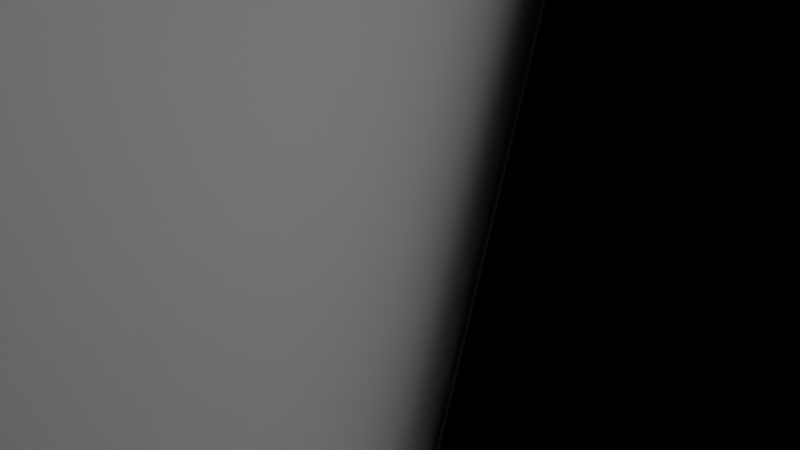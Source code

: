 # Source: PerfectVile2.blend  (saved by Blender 3.4.6; exported with 4.5.12 LTS)
import bpy
from mathutils import Matrix  # noqa: F401  (used for matrix-valued properties, if any)

bpy.ops.wm.read_factory_settings(use_empty=True)
scene = bpy.context.scene
scene.name = 'Scene'

# ---- collections
col_collection = bpy.data.collections.new('Collection'); scene.collection.children.link(col_collection)

# ---- materials (node trees are filled in below, after node groups)
mat_material_001 = bpy.data.materials.new('Material.001')
mat_material_002 = bpy.data.materials.new('Material.002')

# ---- material node trees
mat_material_001.use_nodes = True; mat_material_001.node_tree.nodes.clear()
_N = mat_material_001.node_tree.nodes; _L = mat_material_001.node_tree.links
n0 = _N.new('ShaderNodeBsdfPrincipled'); n0.name = 'Principled BSDF'; n0.location = (10, 300)
n0.distribution = 'GGX'
n0.subsurface_method = 'RANDOM_WALK_SKIN'
n0.inputs[0].default_value = (0.0, 0.0, 0.0, 1.0)
n0.inputs[1].default_value = 1.0
n0.inputs[3].default_value = 1.45
n0.inputs[13].default_value = 1.0
n0.inputs[27].default_value = (0.0, 0.0, 0.0, 1.0)
n0.inputs[28].default_value = 1.0
n1 = _N.new('ShaderNodeOutputMaterial'); n1.name = 'Material Output'; n1.location = (300, 300)
_L.new(n0.outputs[0], n1.inputs[0])
n1.is_active_output = True
mat_material_002.use_nodes = True; mat_material_002.node_tree.nodes.clear()
_N = mat_material_002.node_tree.nodes; _L = mat_material_002.node_tree.links
n0 = _N.new('ShaderNodeBsdfPrincipled'); n0.name = 'Principled BSDF'; n0.location = (10, 300)
n0.distribution = 'GGX'
n0.subsurface_method = 'RANDOM_WALK_SKIN'
n0.inputs[0].default_value = (0.0, 0.0, 0.0, 1.0)
n0.inputs[1].default_value = 1.0
n0.inputs[3].default_value = 1.45
n0.inputs[13].default_value = 1.0
n0.inputs[27].default_value = (0.0, 0.0, 0.0, 1.0)
n0.inputs[28].default_value = 1.0
n1 = _N.new('ShaderNodeOutputMaterial'); n1.name = 'Material Output'; n1.location = (300, 300)
_L.new(n0.outputs[0], n1.inputs[0])
n1.is_active_output = True

# ---- world
world_world = bpy.data.worlds.new('World'); scene.world = world_world
world_world.use_nodes = True; world_world.node_tree.nodes.clear()
_N = world_world.node_tree.nodes; _L = world_world.node_tree.links
n0 = _N.new('ShaderNodeOutputWorld'); n0.name = 'World Output'; n0.location = (300, 300)
n1 = _N.new('ShaderNodeBackground'); n1.name = 'Background'; n1.location = (10, 300)
n1.inputs[0].default_value = (0.05088, 0.05088, 0.05088, 1.0)
_L.new(n1.outputs[0], n0.inputs[0])
n0.is_active_output = True
world_world.color = (0.05088, 0.05088, 0.05088)
world_world.use_sun_shadow = False
world_world.sun_shadow_jitter_overblur = 0.0

# ---- cameras
cam_camera = bpy.data.cameras.new('Camera')
cam_camera.clip_end = 100.0
cam_camera.lens = 150.0
cam_camera.ortho_scale = 7.314

# ---- lights
light_light = bpy.data.lights.new('Light', 'POINT')
light_light.transmission_factor = 0.0
light_light.energy = 1000.0
light_light.shadow_soft_size = 0.1
light_light.shadow_maximum_resolution = 0.006
light_light.use_absolute_resolution = True
light_light_001 = bpy.data.lights.new('Light.001', 'POINT')
light_light_001.transmission_factor = 0.0
light_light_001.energy = 1000.0
light_light_001.shadow_soft_size = 0.1
light_light_001.shadow_maximum_resolution = 0.006
light_light_001.use_absolute_resolution = True
light_spot = bpy.data.lights.new('Spot', 'AREA')
light_spot.transmission_factor = 0.0
light_spot.energy = 3534.0
light_spot.shadow_soft_size = 1.87
light_spot.shadow_maximum_resolution = 0.006
light_spot.use_absolute_resolution = True
light_spot.shape = 'DISK'
light_spot.size = 1.87
light_spot_001 = bpy.data.lights.new('Spot.001', 'AREA')
light_spot_001.transmission_factor = 0.0
light_spot_001.energy = 3534.0
light_spot_001.shadow_soft_size = 1.87
light_spot_001.shadow_maximum_resolution = 0.006
light_spot_001.use_absolute_resolution = True
light_spot_001.shape = 'DISK'
light_spot_001.size = 1.87

# ---- meshes
me_cylinder = bpy.data.meshes.new('Cylinder')
me_cylinder.from_pydata([(0.0, 1.0, -1.0), (-2.422e-09, 0.8976, 0.9399), (0.1951, 0.9808, -1.0), (0.1751, 0.8804, 0.9399), (0.3827, 0.9239, -1.0), (0.3435, 0.8293, 0.9399), (0.5556, 0.8315, -1.0), (0.4987, 0.7464, 0.9399), (0.7071, 0.7071, -1.0), (0.6347, 0.6347, 0.9399), (0.8315, 0.5556, -1.0), (0.7464, 0.4987, 0.9399), (0.9239, 0.3827, -1.0), (0.8293, 0.3435, 0.9399), (0.9808, 0.1951, -1.0), (0.8804, 0.1751, 0.9399), (1.0, 0.0, -1.0), (0.8976, -7.089e-10, 0.9399), (0.9808, -0.1951, -1.0), (0.8804, -0.1751, 0.9399), (0.9239, -0.3827, -1.0), (0.8293, -0.3435, 0.9399), (0.8315, -0.5556, -1.0), (0.7464, -0.4987, 0.9399), (0.7071, -0.7071, -1.0), (0.6347, -0.6347, 0.9399), (0.5556, -0.8315, -1.0), (0.4987, -0.7464, 0.9399), (0.3827, -0.9239, -1.0), (0.3435, -0.8293, 0.9399), (0.1951, -0.9808, -1.0), (0.1751, -0.8804, 0.9399), (0.0, -1.0, -1.0), (-2.422e-09, -0.8976, 0.9399), (-0.1951, -0.9808, -1.0), (-0.1751, -0.8804, 0.9399), (-0.3827, -0.9239, -1.0), (-0.3435, -0.8293, 0.9399), (-0.5556, -0.8315, -1.0), (-0.4987, -0.7464, 0.9399), (-0.7071, -0.7071, -1.0), (-0.6347, -0.6347, 0.9399), (-0.8315, -0.5556, -1.0), (-0.7464, -0.4987, 0.9399), (-0.9239, -0.3827, -1.0), (-0.8293, -0.3435, 0.9399), (-0.9808, -0.1951, -1.0), (-0.8804, -0.1751, 0.9399), (-1.0, 0.0, -1.0), (-0.8976, -7.089e-10, 0.9399), (-0.9808, 0.1951, -1.0), (-0.8804, 0.1751, 0.9399), (-0.9239, 0.3827, -1.0), (-0.8293, 0.3435, 0.9399), (-0.8315, 0.5556, -1.0), (-0.7464, 0.4987, 0.9399), (-0.7071, 0.7071, -1.0), (-0.6347, 0.6347, 0.9399), (-0.5556, 0.8315, -1.0), (-0.4987, 0.7464, 0.9399), (-0.3827, 0.9239, -1.0), (-0.3435, 0.8293, 0.9399), (-0.1951, 0.9808, -1.0), (-0.1751, 0.8804, 0.9399), (-1.458e-08, 1.0, -1.764), (0.1951, 0.9808, -1.764), (0.3827, 0.9239, -1.764), (0.5556, 0.8315, -1.764), (0.7071, 0.7071, -1.764), (0.8315, 0.5556, -1.764), (0.9239, 0.3827, -1.764), (0.9808, 0.1951, -1.764), (1.0, 0.0, -1.764), (0.9808, -0.1951, -1.764), (0.9239, -0.3827, -1.764), (0.8315, -0.5556, -1.764), (0.7071, -0.7071, -1.764), (0.5556, -0.8315, -1.764), (0.3827, -0.9239, -1.764), (0.1951, -0.9808, -1.764), (-1.458e-08, -1.0, -1.764), (-0.1951, -0.9808, -1.764), (-0.3827, -0.9239, -1.764), (-0.5556, -0.8315, -1.764), (-0.7071, -0.7071, -1.764), (-0.8315, -0.5556, -1.764), (-0.9239, -0.3827, -1.764), (-0.9808, -0.1951, -1.764), (-1.0, 0.0, -1.764), (-0.9808, 0.1951, -1.764), (-0.9239, 0.3827, -1.764), (-0.8315, 0.5556, -1.764), (-0.7071, 0.7071, -1.764), (-0.5556, 0.8315, -1.764), (-0.3827, 0.9239, -1.764), (-0.1951, 0.9808, -1.764), (-2.016e-08, 0.5046, -1.968), (0.09845, 0.4949, -1.968), (0.1931, 0.4662, -1.968), (0.2804, 0.4196, -1.968), (0.3568, 0.3568, -1.968), (0.4196, 0.2804, -1.968), (0.4662, 0.1931, -1.968), (0.4949, 0.09845, -1.968), (0.5046, -3.431e-09, -1.968), (0.4949, -0.09845, -1.968), (0.4662, -0.1931, -1.968), (0.4196, -0.2804, -1.968), (0.3568, -0.3568, -1.968), (0.2804, -0.4196, -1.968), (0.1931, -0.4662, -1.968), (0.09845, -0.4949, -1.968), (-2.016e-08, -0.5046, -1.968), (-0.09845, -0.4949, -1.968), (-0.1931, -0.4662, -1.968), (-0.2804, -0.4196, -1.968), (-0.3568, -0.3568, -1.968), (-0.4196, -0.2804, -1.968), (-0.4662, -0.1931, -1.968), (-0.4949, -0.09845, -1.968), (-0.5046, -3.431e-09, -1.968), (-0.4949, 0.09845, -1.968), (-0.4662, 0.1931, -1.968), (-0.4196, 0.2804, -1.968), (-0.3568, 0.3568, -1.968), (-0.2804, 0.4196, -1.968), (-0.1931, 0.4662, -1.968), (-0.09845, 0.4949, -1.968), (0.8665, 0.1724, -1.876), (0.8162, 0.3381, -1.876), (-0.7346, -0.4908, -1.876), (-0.6247, -0.6247, -1.876), (0.8834, -2.33e-09, -1.876), (-0.8162, -0.3381, -1.876), (0.8665, -0.1724, -1.876), (-0.8665, -0.1724, -1.876), (0.8162, -0.3381, -1.876), (-0.8834, -2.33e-09, -1.876), (0.7346, -0.4908, -1.876), (-0.8665, 0.1724, -1.876), (0.6247, -0.6247, -1.876), (-0.8162, 0.3381, -1.876), (0.4908, -0.7346, -1.876), (-0.7346, 0.4908, -1.876), (0.3381, -0.8162, -1.876), (0.1724, 0.8665, -1.876), (-1.818e-08, 0.8834, -1.876), (-0.6247, 0.6247, -1.876), (0.1724, -0.8665, -1.876), (0.3381, 0.8162, -1.876), (-0.4908, 0.7346, -1.876), (-1.818e-08, -0.8834, -1.876), (0.4908, 0.7346, -1.876), (-0.3381, 0.8162, -1.876), (-0.1724, -0.8665, -1.876), (0.6247, 0.6247, -1.876), (-0.1724, 0.8665, -1.876), (-0.3381, -0.8162, -1.876), (0.7346, 0.4908, -1.876), (-0.4908, -0.7346, -1.876), (-3.346e-09, 0.8512, -0.265), (0.1661, 0.8348, -0.265), (0.3257, 0.7864, -0.265), (0.4729, 0.7077, -0.265), (0.6019, 0.6019, -0.265), (0.7077, 0.4729, -0.265), (0.7864, 0.3257, -0.265), (0.8348, 0.1661, -0.265), (0.8512, -9.7e-10, -0.265), (0.8348, -0.1661, -0.265), (0.7864, -0.3257, -0.265), (0.7077, -0.4729, -0.265), (0.6019, -0.6019, -0.265), (0.4729, -0.7077, -0.265), (0.3257, -0.7864, -0.265), (0.1661, -0.8348, -0.265), (-3.346e-09, -0.8512, -0.265), (-0.1661, -0.8348, -0.265), (-0.3257, -0.7864, -0.265), (-0.4729, -0.7077, -0.265), (-0.6019, -0.6019, -0.265), (-0.7077, -0.4729, -0.265), (-0.7864, -0.3257, -0.265), (-0.8348, -0.1661, -0.265), (-0.8512, -9.7e-10, -0.265), (-0.8348, 0.1661, -0.265), (-0.7864, 0.3257, -0.265), (-0.7077, 0.4729, -0.265), (-0.6019, 0.6019, -0.265), (-0.4729, 0.7077, -0.265), (-0.3257, 0.7864, -0.265), (-0.1661, 0.8348, -0.265), (-1.136e-09, 0.9913, 0.4264), (0.1934, 0.9723, 0.4264), (0.3794, 0.9158, 0.4264), (0.5507, 0.8242, 0.4264), (0.701, 0.701, 0.4264), (0.8242, 0.5507, 0.4264), (0.9158, 0.3794, 0.4264), (0.9723, 0.1934, 0.4264), (0.9913, 1.363e-10, 0.4264), (0.9723, -0.1934, 0.4264), (0.9158, -0.3794, 0.4264), (0.8242, -0.5507, 0.4264), (0.701, -0.701, 0.4264), (0.5507, -0.8242, 0.4264), (0.3794, -0.9158, 0.4264), (0.1934, -0.9723, 0.4264), (-1.136e-09, -0.9913, 0.4264), (-0.1934, -0.9723, 0.4264), (-0.3794, -0.9158, 0.4264), (-0.5507, -0.8242, 0.4264), (-0.701, -0.701, 0.4264), (-0.8242, -0.5507, 0.4264), (-0.9158, -0.3794, 0.4264), (-0.9723, -0.1934, 0.4264), (-0.9913, 1.363e-10, 0.4264), (-0.9723, 0.1934, 0.4264), (-0.9158, 0.3794, 0.4264), (-0.8242, 0.5507, 0.4264), (-0.701, 0.701, 0.4264), (-0.5507, 0.8242, 0.4264), (-0.3794, 0.9158, 0.4264), (-0.1934, 0.9723, 0.4264), (0.1808, 0.9091, 0.08069), (0.3547, 0.8564, 0.08069), (0.515, 0.7707, 0.08069), (0.6554, 0.6554, 0.08069), (0.7707, 0.515, 0.08069), (0.8564, 0.3547, 0.08069), (0.9091, 0.1808, 0.08069), (0.9269, -4.48e-10, 0.08069), (0.9091, -0.1808, 0.08069), (0.8564, -0.3547, 0.08069), (0.7707, -0.515, 0.08069), (0.6554, -0.6554, 0.08069), (0.515, -0.7707, 0.08069), (0.3547, -0.8564, 0.08069), (0.1808, -0.9091, 0.08069), (-2.226e-09, -0.9269, 0.08069), (-0.1808, -0.9091, 0.08069), (-0.3547, -0.8564, 0.08069), (-0.515, -0.7707, 0.08069), (-0.6554, -0.6554, 0.08069), (-0.7707, -0.515, 0.08069), (-0.8564, -0.3547, 0.08069), (-0.9091, -0.1808, 0.08069), (-0.9269, -4.48e-10, 0.08069), (-0.9091, 0.1808, 0.08069), (-0.8564, 0.3547, 0.08069), (-0.7707, 0.515, 0.08069), (-0.6554, 0.6554, 0.08069), (-0.515, 0.7707, 0.08069), (-0.3547, 0.8564, 0.08069), (-0.1808, 0.9091, 0.08069), (-2.226e-09, 0.9269, 0.08069), (-1.528e-09, 0.9699, 0.7011), (0.1892, 0.9513, 0.7011), (0.3712, 0.8961, 0.7011), (0.5389, 0.8064, 0.7011), (0.6858, 0.6858, 0.7011), (0.8064, 0.5389, 0.7011), (0.8961, 0.3712, 0.7011), (0.9513, 0.1892, 0.7011), (0.9699, 1.675e-10, 0.7011), (0.9513, -0.1892, 0.7011), (0.8961, -0.3712, 0.7011), (0.8064, -0.5389, 0.7011), (0.6858, -0.6858, 0.7011), (0.5389, -0.8064, 0.7011), (0.3712, -0.8961, 0.7011), (0.1892, -0.9513, 0.7011), (-1.528e-09, -0.9699, 0.7011), (-0.1892, -0.9513, 0.7011), (-0.3712, -0.8961, 0.7011), (-0.5389, -0.8064, 0.7011), (-0.6858, -0.6858, 0.7011), (-0.8064, -0.5389, 0.7011), (-0.8961, -0.3712, 0.7011), (-0.9513, -0.1892, 0.7011), (-0.9699, 1.675e-10, 0.7011), (-0.9513, 0.1892, 0.7011), (-0.8961, 0.3712, 0.7011), (-0.8064, 0.5389, 0.7011), (-0.6858, 0.6858, 0.7011), (-0.5389, 0.8064, 0.7011), (-0.3712, 0.8961, 0.7011), (-0.1892, 0.9513, 0.7011), (-3.619e-09, 0.9219, 1.064), (0.1799, 0.9042, 1.064), (0.3528, 0.8518, 1.064), (0.5122, 0.7666, 1.064), (0.6519, 0.6519, 1.064), (0.7666, 0.5122, 1.064), (0.8518, 0.3528, 1.064), (0.9042, 0.1799, 1.064), (0.9219, -8.53e-10, 1.064), (0.9042, -0.1799, 1.064), (0.8518, -0.3528, 1.064), (0.7666, -0.5122, 1.064), (0.6519, -0.6519, 1.064), (0.5122, -0.7666, 1.064), (0.3528, -0.8518, 1.064), (0.1799, -0.9042, 1.064), (-3.619e-09, -0.9219, 1.064), (-0.1799, -0.9042, 1.064), (-0.3528, -0.8518, 1.064), (-0.5122, -0.7666, 1.064), (-0.6519, -0.6519, 1.064), (-0.7666, -0.5122, 1.064), (-0.8518, -0.3528, 1.064), (-0.9042, -0.1799, 1.064), (-0.9219, -8.53e-10, 1.064), (-0.9042, 0.1799, 1.064), (-0.8518, 0.3528, 1.064), (-0.7666, 0.5122, 1.064), (-0.6519, 0.6519, 1.064), (-0.5122, 0.7666, 1.064), (-0.3528, 0.8518, 1.064), (-0.1799, 0.9042, 1.064), (1.723e-08, 0.9219, 2.124), (0.1799, 0.9042, 2.124), (0.3528, 0.8518, 2.124), (0.5122, 0.7666, 2.124), (0.6519, 0.6519, 2.124), (0.7666, 0.5122, 2.124), (0.8518, 0.3528, 2.124), (0.9042, 0.1799, 2.124), (0.9219, -8.53e-10, 2.124), (0.9042, -0.1799, 2.124), (0.8518, -0.3528, 2.124), (0.7666, -0.5122, 2.124), (0.6519, -0.6519, 2.124), (0.5122, -0.7666, 2.124), (0.3528, -0.8518, 2.124), (0.1799, -0.9042, 2.124), (1.723e-08, -0.9219, 2.124), (-0.1799, -0.9042, 2.124), (-0.3528, -0.8518, 2.124), (-0.5122, -0.7666, 2.124), (-0.6519, -0.6519, 2.124), (-0.7666, -0.5122, 2.124), (-0.8518, -0.3528, 2.124), (-0.9042, -0.1799, 2.124), (-0.9219, -8.53e-10, 2.124), (-0.9042, 0.1799, 2.124), (-0.8518, 0.3528, 2.124), (-0.7666, 0.5122, 2.124), (-0.6519, 0.6519, 2.124), (-0.5122, 0.7666, 2.124), (-0.3528, 0.8518, 2.124), (-0.1799, 0.9042, 2.124), (1.339e-08, 0.893, 2.16), (0.1742, 0.8758, 2.16), (0.3417, 0.825, 2.16), (0.4961, 0.7425, 2.16), (0.6314, 0.6314, 2.16), (0.7425, 0.4961, 2.16), (0.825, 0.3417, 2.16), (0.8758, 0.1742, 2.16), (0.893, -6.811e-10, 2.16), (0.8758, -0.1742, 2.16), (0.825, -0.3417, 2.16), (0.7425, -0.4961, 2.16), (0.6314, -0.6314, 2.16), (0.4961, -0.7425, 2.16), (0.3417, -0.825, 2.16), (0.1742, -0.8758, 2.16), (1.339e-08, -0.893, 2.16), (-0.1742, -0.8758, 2.16), (-0.3417, -0.825, 2.16), (-0.4961, -0.7425, 2.16), (-0.6314, -0.6314, 2.16), (-0.7425, -0.4961, 2.16), (-0.825, -0.3417, 2.16), (-0.8758, -0.1742, 2.16), (-0.893, -6.811e-10, 2.16), (-0.8758, 0.1742, 2.16), (-0.825, 0.3417, 2.16), (-0.7425, 0.4961, 2.16), (-0.6314, 0.6314, 2.16), (-0.4961, 0.7425, 2.16), (-0.3417, 0.825, 2.16), (-0.1742, 0.8758, 2.16), (-1.973e-08, 0.5011, -1.882), (0.09775, 0.4914, -1.882), (0.1917, 0.4629, -1.882), (0.2784, 0.4166, -1.882), (0.3543, 0.3543, -1.882), (0.4166, 0.2784, -1.882), (0.4629, 0.1917, -1.882), (0.4914, 0.09775, -1.882), (0.5011, -3.458e-09, -1.882), (0.4914, -0.09775, -1.882), (0.4629, -0.1917, -1.882), (0.4166, -0.2784, -1.882), (0.3543, -0.3543, -1.882), (0.2784, -0.4166, -1.882), (0.1917, -0.4629, -1.882), (0.09775, -0.4914, -1.882), (-1.973e-08, -0.5011, -1.882), (-0.09775, -0.4914, -1.882), (-0.1917, -0.4629, -1.882), (-0.2784, -0.4166, -1.882), (-0.3543, -0.3543, -1.882), (-0.4166, -0.2784, -1.882), (-0.4629, -0.1917, -1.882), (-0.4914, -0.09775, -1.882), (-0.5011, -3.471e-09, -1.882), (-0.4914, 0.09775, -1.882), (-0.4629, 0.1917, -1.882), (-0.4166, 0.2784, -1.882), (-0.3543, 0.3543, -1.882), (-0.2784, 0.4166, -1.882), (-0.1917, 0.4629, -1.882), (-0.09775, 0.4914, -1.882), (-1.976e-08, 0.5046, -1.882), (0.09845, 0.4949, -1.882), (0.1931, 0.4662, -1.882), (0.2804, 0.4196, -1.882), (0.3568, 0.3568, -1.882), (0.4196, 0.2804, -1.882), (0.4662, 0.1931, -1.882), (0.4949, 0.09845, -1.882), (0.5046, -3.431e-09, -1.882), (0.4949, -0.09845, -1.882), (0.4662, -0.1931, -1.882), (0.4196, -0.2804, -1.882), (0.3568, -0.3568, -1.882), (0.2804, -0.4196, -1.882), (0.1931, -0.4662, -1.882), (0.09845, -0.4949, -1.882), (-1.976e-08, -0.5046, -1.882), (-0.09845, -0.4949, -1.882), (-0.1931, -0.4662, -1.882), (-0.2804, -0.4196, -1.882), (-0.3568, -0.3568, -1.882), (-0.4196, -0.2804, -1.882), (-0.4662, -0.1931, -1.882), (-0.4949, -0.09845, -1.882), (-0.5046, -3.431e-09, -1.882), (-0.4949, 0.09845, -1.882), (-0.4662, 0.1931, -1.882), (-0.4196, 0.2804, -1.882), (-0.3568, 0.3568, -1.882), (-0.2804, 0.4196, -1.882), (-0.1931, 0.4662, -1.882), (-0.09845, 0.4949, -1.882), (1.335e-08, 0.881, 2.16), (0.1719, 0.8641, 2.16), (0.3371, 0.8139, 2.16), (0.4895, 0.7325, 2.16), (0.623, 0.623, 2.16), (0.7325, 0.4895, 2.16), (0.8139, 0.3371, 2.16), (0.8641, 0.1719, 2.16), (0.881, -6.811e-10, 2.16), (0.8641, -0.1719, 2.16), (0.8139, -0.3371, 2.16), (0.7325, -0.4895, 2.16), (0.623, -0.623, 2.16), (0.4895, -0.7325, 2.16), (0.3371, -0.8139, 2.16), (0.1719, -0.8641, 2.16), (1.335e-08, -0.881, 2.16), (-0.1719, -0.8641, 2.16), (-0.3371, -0.8139, 2.16), (-0.4895, -0.7325, 2.16), (-0.623, -0.623, 2.16), (-0.7325, -0.4895, 2.16), (-0.8139, -0.3371, 2.16), (-0.8641, -0.1719, 2.16), (-0.881, -6.811e-10, 2.16), (-0.8641, 0.1719, 2.16), (-0.8139, 0.3371, 2.16), (-0.7325, 0.4895, 2.16), (-0.623, 0.623, 2.16), (-0.4895, 0.7325, 2.16), (-0.3371, 0.8139, 2.16), (-0.1719, 0.8641, 2.16), (0.1742, 0.8758, 2.16), (1.339e-08, 0.893, 2.16), (0.3417, 0.825, 2.16), (0.4961, 0.7425, 2.16), (0.6314, 0.6314, 2.16), (0.7425, 0.4961, 2.16), (0.825, 0.3417, 2.16), (0.8758, 0.1742, 2.16), (0.893, -6.811e-10, 2.16), (0.8758, -0.1742, 2.16), (0.825, -0.3417, 2.16), (0.7425, -0.4961, 2.16), (0.6314, -0.6314, 2.16), (0.4961, -0.7425, 2.16), (0.3417, -0.825, 2.16), (0.1742, -0.8758, 2.16), (1.339e-08, -0.893, 2.16), (-0.1742, -0.8758, 2.16), (-0.3417, -0.825, 2.16), (-0.4961, -0.7425, 2.16), (-0.6314, -0.6314, 2.16), (-0.7425, -0.4961, 2.16), (-0.825, -0.3417, 2.16), (-0.8758, -0.1742, 2.16), (-0.893, -6.811e-10, 2.16), (-0.8758, 0.1742, 2.16), (-0.825, 0.3417, 2.16), (-0.7425, 0.4961, 2.16), (-0.6314, 0.6314, 2.16), (-0.4961, 0.7425, 2.16), (-0.3417, 0.825, 2.16), (-0.1742, 0.8758, 2.16), (1.421e-08, 0.881, 2.147), (0.1719, 0.8641, 2.147), (0.3371, 0.8139, 2.147), (0.4895, 0.7325, 2.147), (0.623, 0.623, 2.147), (0.7325, 0.4895, 2.147), (0.8139, 0.3371, 2.147), (0.8641, 0.1719, 2.147), (0.881, -6.811e-10, 2.147), (0.8641, -0.1719, 2.147), (0.8139, -0.3371, 2.147), (0.7325, -0.4895, 2.147), (0.623, -0.623, 2.147), (0.4895, -0.7325, 2.147), (0.3371, -0.8139, 2.147), (0.1719, -0.8641, 2.147), (1.421e-08, -0.881, 2.147), (-0.1719, -0.8641, 2.147), (-0.3371, -0.8139, 2.147), (-0.4895, -0.7325, 2.147), (-0.623, -0.623, 2.147), (-0.7325, -0.4895, 2.147), (-0.8139, -0.3371, 2.147), (-0.8641, -0.1719, 2.147), (-0.881, -6.811e-10, 2.147), (-0.8641, 0.1719, 2.147), (-0.8139, 0.3371, 2.147), (-0.7325, 0.4895, 2.147), (-0.623, 0.623, 2.147), (-0.4895, 0.7325, 2.147), (-0.3371, 0.8139, 2.147), (-0.1719, 0.8641, 2.147), (0.1719, 0.8641, 2.147), (1.421e-08, 0.881, 2.147), (0.3371, 0.8139, 2.147), (0.4895, 0.7325, 2.147), (0.623, 0.623, 2.147), (0.7325, 0.4895, 2.147), (0.8139, 0.3371, 2.147), (0.8641, 0.1719, 2.147), (0.881, -6.811e-10, 2.147), (0.8641, -0.1719, 2.147), (0.8139, -0.3371, 2.147), (0.7325, -0.4895, 2.147), (0.623, -0.623, 2.147), (0.4895, -0.7325, 2.147), (0.3371, -0.8139, 2.147), (0.1719, -0.8641, 2.147), (1.421e-08, -0.881, 2.147), (-0.1719, -0.8641, 2.147), (-0.3371, -0.8139, 2.147), (-0.4895, -0.7325, 2.147), (-0.623, -0.623, 2.147), (-0.7325, -0.4895, 2.147), (-0.8139, -0.3371, 2.147), (-0.8641, -0.1719, 2.147), (-0.881, -6.811e-10, 2.147), (-0.8641, 0.1719, 2.147), (-0.8139, 0.3371, 2.147), (-0.7325, 0.4895, 2.147), (-0.623, 0.623, 2.147), (-0.4895, 0.7325, 2.147), (-0.3371, 0.8139, 2.147), (-0.1719, 0.8641, 2.147)], [], [(256, 1, 3, 257), (257, 3, 5, 258), (258, 5, 7, 259), (259, 7, 9, 260), (260, 9, 11, 261), (261, 11, 13, 262), (262, 13, 15, 263), (263, 15, 17, 264), (264, 17, 19, 265), (265, 19, 21, 266), (266, 21, 23, 267), (267, 23, 25, 268), (268, 25, 27, 269), (269, 27, 29, 270), (270, 29, 31, 271), (271, 31, 33, 272), (272, 33, 35, 273), (273, 35, 37, 274), (274, 37, 39, 275), (275, 39, 41, 276), (276, 41, 43, 277), (277, 43, 45, 278), (278, 45, 47, 279), (279, 47, 49, 280), (280, 49, 51, 281), (281, 51, 53, 282), (282, 53, 55, 283), (283, 55, 57, 284), (284, 57, 59, 285), (285, 59, 61, 286), (7, 5, 290, 291), (286, 61, 63, 287), (287, 63, 1, 256), (14, 16, 72, 71), (129, 128, 103, 102), (32, 34, 81, 80), (50, 52, 90, 89), (6, 8, 68, 67), (24, 26, 77, 76), (42, 44, 86, 85), (60, 62, 95, 94), (16, 18, 73, 72), (34, 36, 82, 81), (52, 54, 91, 90), (8, 10, 69, 68), (26, 28, 78, 77), (44, 46, 87, 86), (0, 2, 65, 64), (62, 0, 64, 95), (18, 20, 74, 73), (36, 38, 83, 82), (54, 56, 92, 91), (10, 12, 70, 69), (28, 30, 79, 78), (46, 48, 88, 87), (2, 4, 66, 65), (20, 22, 75, 74), (38, 40, 84, 83), (56, 58, 93, 92), (12, 14, 71, 70), (30, 32, 80, 79), (48, 50, 89, 88), (4, 6, 67, 66), (22, 24, 76, 75), (40, 42, 85, 84), (58, 60, 94, 93), (105, 106, 426, 425), (131, 130, 117, 116), (128, 132, 104, 103), (130, 133, 118, 117), (132, 134, 105, 104), (133, 135, 119, 118), (134, 136, 106, 105), (135, 137, 120, 119), (136, 138, 107, 106), (137, 139, 121, 120), (138, 140, 108, 107), (139, 141, 122, 121), (140, 142, 109, 108), (141, 143, 123, 122), (142, 144, 110, 109), (146, 145, 97, 96), (143, 147, 124, 123), (144, 148, 111, 110), (145, 149, 98, 97), (147, 150, 125, 124), (148, 151, 112, 111), (149, 152, 99, 98), (150, 153, 126, 125), (151, 154, 113, 112), (152, 155, 100, 99), (153, 156, 127, 126), (154, 157, 114, 113), (155, 158, 101, 100), (156, 146, 96, 127), (157, 159, 115, 114), (158, 129, 102, 101), (159, 131, 116, 115), (83, 84, 131, 159), (69, 70, 129, 158), (82, 83, 159, 157), (95, 64, 146, 156), (68, 69, 158, 155), (81, 82, 157, 154), (94, 95, 156, 153), (67, 68, 155, 152), (80, 81, 154, 151), (93, 94, 153, 150), (66, 67, 152, 149), (79, 80, 151, 148), (92, 93, 150, 147), (65, 66, 149, 145), (78, 79, 148, 144), (91, 92, 147, 143), (64, 65, 145, 146), (77, 78, 144, 142), (90, 91, 143, 141), (76, 77, 142, 140), (89, 90, 141, 139), (75, 76, 140, 138), (88, 89, 139, 137), (74, 75, 138, 136), (87, 88, 137, 135), (73, 74, 136, 134), (86, 87, 135, 133), (72, 73, 134, 132), (85, 86, 133, 130), (71, 72, 132, 128), (84, 85, 130, 131), (70, 71, 128, 129), (62, 191, 160, 0), (60, 190, 191, 62), (58, 189, 190, 60), (56, 188, 189, 58), (54, 187, 188, 56), (52, 186, 187, 54), (50, 185, 186, 52), (48, 184, 185, 50), (46, 183, 184, 48), (44, 182, 183, 46), (42, 181, 182, 44), (40, 180, 181, 42), (38, 179, 180, 40), (36, 178, 179, 38), (34, 177, 178, 36), (32, 176, 177, 34), (30, 175, 176, 32), (28, 174, 175, 30), (26, 173, 174, 28), (24, 172, 173, 26), (22, 171, 172, 24), (20, 170, 171, 22), (18, 169, 170, 20), (16, 168, 169, 18), (14, 167, 168, 16), (12, 166, 167, 14), (10, 165, 166, 12), (8, 164, 165, 10), (6, 163, 164, 8), (4, 162, 163, 6), (2, 161, 162, 4), (0, 160, 161, 2), (254, 223, 192, 255), (253, 222, 223, 254), (252, 221, 222, 253), (251, 220, 221, 252), (250, 219, 220, 251), (249, 218, 219, 250), (248, 217, 218, 249), (247, 216, 217, 248), (246, 215, 216, 247), (245, 214, 215, 246), (244, 213, 214, 245), (243, 212, 213, 244), (242, 211, 212, 243), (241, 210, 211, 242), (240, 209, 210, 241), (239, 208, 209, 240), (238, 207, 208, 239), (237, 206, 207, 238), (236, 205, 206, 237), (235, 204, 205, 236), (234, 203, 204, 235), (233, 202, 203, 234), (232, 201, 202, 233), (231, 200, 201, 232), (230, 199, 200, 231), (229, 198, 199, 230), (228, 197, 198, 229), (227, 196, 197, 228), (226, 195, 196, 227), (225, 194, 195, 226), (224, 193, 194, 225), (255, 192, 193, 224), (160, 255, 224, 161), (161, 224, 225, 162), (162, 225, 226, 163), (163, 226, 227, 164), (164, 227, 228, 165), (165, 228, 229, 166), (166, 229, 230, 167), (167, 230, 231, 168), (168, 231, 232, 169), (169, 232, 233, 170), (170, 233, 234, 171), (171, 234, 235, 172), (172, 235, 236, 173), (173, 236, 237, 174), (174, 237, 238, 175), (175, 238, 239, 176), (176, 239, 240, 177), (177, 240, 241, 178), (178, 241, 242, 179), (179, 242, 243, 180), (180, 243, 244, 181), (181, 244, 245, 182), (182, 245, 246, 183), (183, 246, 247, 184), (184, 247, 248, 185), (185, 248, 249, 186), (186, 249, 250, 187), (187, 250, 251, 188), (188, 251, 252, 189), (189, 252, 253, 190), (190, 253, 254, 191), (191, 254, 255, 160), (223, 287, 256, 192), (222, 286, 287, 223), (221, 285, 286, 222), (220, 284, 285, 221), (219, 283, 284, 220), (218, 282, 283, 219), (217, 281, 282, 218), (216, 280, 281, 217), (215, 279, 280, 216), (214, 278, 279, 215), (213, 277, 278, 214), (212, 276, 277, 213), (211, 275, 276, 212), (210, 274, 275, 211), (209, 273, 274, 210), (208, 272, 273, 209), (207, 271, 272, 208), (206, 270, 271, 207), (205, 269, 270, 206), (204, 268, 269, 205), (203, 267, 268, 204), (202, 266, 267, 203), (201, 265, 266, 202), (200, 264, 265, 201), (199, 263, 264, 200), (198, 262, 263, 199), (197, 261, 262, 198), (196, 260, 261, 197), (195, 259, 260, 196), (194, 258, 259, 195), (193, 257, 258, 194), (192, 256, 257, 193), (289, 288, 320, 321), (25, 23, 299, 300), (43, 41, 308, 309), (61, 59, 317, 318), (17, 15, 295, 296), (35, 33, 304, 305), (53, 51, 313, 314), (9, 7, 291, 292), (27, 25, 300, 301), (45, 43, 309, 310), (63, 61, 318, 319), (19, 17, 296, 297), (37, 35, 305, 306), (55, 53, 314, 315), (11, 9, 292, 293), (29, 27, 301, 302), (47, 45, 310, 311), (3, 1, 288, 289), (1, 63, 319, 288), (21, 19, 297, 298), (39, 37, 306, 307), (57, 55, 315, 316), (13, 11, 293, 294), (31, 29, 302, 303), (49, 47, 311, 312), (5, 3, 289, 290), (23, 21, 298, 299), (41, 39, 307, 308), (59, 57, 316, 317), (15, 13, 294, 295), (33, 31, 303, 304), (51, 49, 312, 313), (324, 323, 355, 356), (316, 315, 347, 348), (303, 302, 334, 335), (290, 289, 321, 322), (317, 316, 348, 349), (304, 303, 335, 336), (291, 290, 322, 323), (318, 317, 349, 350), (305, 304, 336, 337), (292, 291, 323, 324), (319, 318, 350, 351), (306, 305, 337, 338), (293, 292, 324, 325), (288, 319, 351, 320), (307, 306, 338, 339), (294, 293, 325, 326), (308, 307, 339, 340), (295, 294, 326, 327), (309, 308, 340, 341), (296, 295, 327, 328), (310, 309, 341, 342), (297, 296, 328, 329), (311, 310, 342, 343), (298, 297, 329, 330), (312, 311, 343, 344), (299, 298, 330, 331), (313, 312, 344, 345), (300, 299, 331, 332), (314, 313, 345, 346), (301, 300, 332, 333), (315, 314, 346, 347), (302, 301, 333, 334), (376, 375, 503, 504), (351, 350, 382, 383), (338, 337, 369, 370), (325, 324, 356, 357), (320, 351, 383, 352), (339, 338, 370, 371), (326, 325, 357, 358), (340, 339, 371, 372), (327, 326, 358, 359), (341, 340, 372, 373), (328, 327, 359, 360), (342, 341, 373, 374), (329, 328, 360, 361), (343, 342, 374, 375), (330, 329, 361, 362), (344, 343, 375, 376), (331, 330, 362, 363), (345, 344, 376, 377), (332, 331, 363, 364), (346, 345, 377, 378), (333, 332, 364, 365), (347, 346, 378, 379), (334, 333, 365, 366), (321, 320, 352, 353), (348, 347, 379, 380), (335, 334, 366, 367), (322, 321, 353, 354), (349, 348, 380, 381), (336, 335, 367, 368), (323, 322, 354, 355), (350, 349, 381, 382), (337, 336, 368, 369), (384, 385, 386, 387, 388, 389, 390, 391, 392, 393, 394, 395, 396, 397, 398, 399, 400, 401, 402, 403, 404, 405, 406, 407, 408, 409, 410, 411, 412, 413, 414, 415), (119, 120, 440, 439), (106, 107, 427, 426), (120, 121, 441, 440), (107, 108, 428, 427), (121, 122, 442, 441), (108, 109, 429, 428), (122, 123, 443, 442), (109, 110, 430, 429), (96, 97, 417, 416), (123, 124, 444, 443), (110, 111, 431, 430), (97, 98, 418, 417), (124, 125, 445, 444), (111, 112, 432, 431), (98, 99, 419, 418), (125, 126, 446, 445), (112, 113, 433, 432), (99, 100, 420, 419), (126, 127, 447, 446), (113, 114, 434, 433), (100, 101, 421, 420), (127, 96, 416, 447), (114, 115, 435, 434), (101, 102, 422, 421), (115, 116, 436, 435), (102, 103, 423, 422), (116, 117, 437, 436), (103, 104, 424, 423), (117, 118, 438, 437), (104, 105, 425, 424), (118, 119, 439, 438), (385, 384, 416, 417), (386, 385, 417, 418), (387, 386, 418, 419), (388, 387, 419, 420), (389, 388, 420, 421), (390, 389, 421, 422), (391, 390, 422, 423), (392, 391, 423, 424), (393, 392, 424, 425), (394, 393, 425, 426), (395, 394, 426, 427), (396, 395, 427, 428), (397, 396, 428, 429), (398, 397, 429, 430), (399, 398, 430, 431), (400, 399, 431, 432), (401, 400, 432, 433), (402, 401, 433, 434), (403, 402, 434, 435), (404, 403, 435, 436), (405, 404, 436, 437), (406, 405, 437, 438), (407, 406, 438, 439), (408, 407, 439, 440), (409, 408, 440, 441), (410, 409, 441, 442), (411, 410, 442, 443), (412, 411, 443, 444), (413, 412, 444, 445), (414, 413, 445, 446), (415, 414, 446, 447), (384, 415, 447, 416), (457, 456, 552, 553), (363, 362, 490, 491), (377, 376, 504, 505), (364, 363, 491, 492), (378, 377, 505, 506), (365, 364, 492, 493), (379, 378, 506, 507), (366, 365, 493, 494), (353, 352, 481, 480), (380, 379, 507, 508), (367, 366, 494, 495), (354, 353, 480, 482), (381, 380, 508, 509), (368, 367, 495, 496), (355, 354, 482, 483), (382, 381, 509, 510), (369, 368, 496, 497), (356, 355, 483, 484), (383, 382, 510, 511), (370, 369, 497, 498), (357, 356, 484, 485), (352, 383, 511, 481), (371, 370, 498, 499), (358, 357, 485, 486), (372, 371, 499, 500), (359, 358, 486, 487), (373, 372, 500, 501), (360, 359, 487, 488), (374, 373, 501, 502), (361, 360, 488, 489), (375, 374, 502, 503), (362, 361, 489, 490), (448, 449, 480, 481), (449, 450, 482, 480), (450, 451, 483, 482), (451, 452, 484, 483), (452, 453, 485, 484), (453, 454, 486, 485), (454, 455, 487, 486), (455, 456, 488, 487), (456, 457, 489, 488), (457, 458, 490, 489), (458, 459, 491, 490), (459, 460, 492, 491), (460, 461, 493, 492), (461, 462, 494, 493), (462, 463, 495, 494), (463, 464, 496, 495), (464, 465, 497, 496), (465, 466, 498, 497), (466, 467, 499, 498), (467, 468, 500, 499), (468, 469, 501, 500), (469, 470, 502, 501), (470, 471, 503, 502), (471, 472, 504, 503), (472, 473, 505, 504), (473, 474, 506, 505), (474, 475, 507, 506), (475, 476, 508, 507), (476, 477, 509, 508), (477, 478, 510, 509), (478, 479, 511, 510), (479, 448, 481, 511), (513, 512, 543, 542, 541, 540, 539, 538, 537, 536, 535, 534, 533, 532, 531, 530, 529, 528, 527, 526, 525, 524, 523, 522, 521, 520, 519, 518, 517, 516, 515, 514), (471, 470, 566, 567), (458, 457, 553, 554), (472, 471, 567, 568), (459, 458, 554, 555), (473, 472, 568, 569), (460, 459, 555, 556), (474, 473, 569, 570), (461, 460, 556, 557), (475, 474, 570, 571), (462, 461, 557, 558), (449, 448, 545, 544), (476, 475, 571, 572), (463, 462, 558, 559), (450, 449, 544, 546), (477, 476, 572, 573), (464, 463, 559, 560), (451, 450, 546, 547), (478, 477, 573, 574), (465, 464, 560, 561), (452, 451, 547, 548), (479, 478, 574, 575), (466, 465, 561, 562), (453, 452, 548, 549), (448, 479, 575, 545), (467, 466, 562, 563), (454, 453, 549, 550), (468, 467, 563, 564), (455, 454, 550, 551), (469, 468, 564, 565), (456, 455, 551, 552), (470, 469, 565, 566), (512, 513, 544, 545), (513, 514, 546, 544), (514, 515, 547, 546), (515, 516, 548, 547), (516, 517, 549, 548), (517, 518, 550, 549), (518, 519, 551, 550), (519, 520, 552, 551), (520, 521, 553, 552), (521, 522, 554, 553), (522, 523, 555, 554), (523, 524, 556, 555), (524, 525, 557, 556), (525, 526, 558, 557), (526, 527, 559, 558), (527, 528, 560, 559), (528, 529, 561, 560), (529, 530, 562, 561), (530, 531, 563, 562), (531, 532, 564, 563), (532, 533, 565, 564), (533, 534, 566, 565), (534, 535, 567, 566), (535, 536, 568, 567), (536, 537, 569, 568), (537, 538, 570, 569), (538, 539, 571, 570), (539, 540, 572, 571), (540, 541, 573, 572), (541, 542, 574, 573), (542, 543, 575, 574), (543, 512, 545, 575)])
_uv = me_cylinder.uv_layers.new(name='UVMap')
_uv.uv.foreach_set('vector', [1.001, 0.9218, 1.0, 1.0, 0.9688, 1.0, 0.9688, 0.9218, 0.9688, 0.9218, 0.9688, 1.0, 0.9375, 1.0, 0.9375, 0.9218, 0.9375, 0.9218, 0.9375, 1.0, 0.9062, 1.0, 0.9062, 0.9218, 0.9062, 0.9218, 0.9062, 1.0, 0.875, 1.0, 0.875, 0.9218, 0.875, 0.9218, 0.875, 1.0, 0.8438, 1.0, 0.8438, 0.9218, 0.8438, 0.9218, 0.8438, 1.0, 0.8125, 1.0, 0.8125, 0.9218, 0.8125, 0.9218, 0.8125, 1.0, 0.7812, 1.0, 0.7812, 0.9218, 0.7812, 0.9218, 0.7812, 1.0, 0.75, 1.0, 0.75, 0.9218, 0.75, 0.9218, 0.75, 1.0, 0.7188, 1.0, 0.7188, 0.9218, 0.7188, 0.9218, 0.7188, 1.0, 0.6875, 1.0, 0.6875, 0.9218, 0.6875, 0.9218, 0.6875, 1.0, 0.6562, 1.0, 0.6562, 0.9218, 0.6562, 0.9218, 0.6562, 1.0, 0.625, 1.0, 0.625, 0.9218, 0.625, 0.9218, 0.625, 1.0, 0.5938, 1.0, 0.5938, 0.9218, 0.5938, 0.9218, 0.5938, 1.0, 0.5625, 1.0, 0.5625, 0.9218, 0.5625, 0.9218, 0.5625, 1.0, 0.5312, 1.0, 0.5312, 0.9218, 0.5312, 0.9218, 0.5312, 1.0, 0.5, 1.0, 0.5, 0.9218, 0.5, 0.9218, 0.5, 1.0, 0.4688, 1.0, 0.4688, 0.9218, 0.4688, 0.9218, 0.4688, 1.0, 0.4375, 1.0, 0.4375, 0.9218, 0.4375, 0.9218, 0.4375, 1.0, 0.4062, 1.0, 0.4062, 0.9218, 0.4062, 0.9218, 0.4062, 1.0, 0.375, 1.0, 0.375, 0.9218, 0.375, 0.9218, 0.375, 1.0, 0.3438, 1.0, 0.3438, 0.9218, 0.3438, 0.9218, 0.3438, 1.0, 0.3125, 1.0, 0.3125, 0.9218, 0.3125, 0.9218, 0.3125, 1.0, 0.2812, 1.0, 0.2812, 0.9218, 0.2812, 0.9218, 0.2812, 1.0, 0.25, 1.0, 0.25, 0.9218, 0.25, 0.9218, 0.25, 1.0, 0.2188, 1.0, 0.2188, 0.9218, 0.2188, 0.9218, 0.2188, 1.0, 0.1875, 1.0, 0.1875, 0.9218, 0.1875, 0.9218, 0.1875, 1.0, 0.1562, 1.0, 0.1562, 0.9218, 0.1562, 0.9218, 0.1562, 1.0, 0.125, 1.0, 0.125, 0.9218, 0.125, 0.9218, 0.125, 1.0, 0.09375, 1.0, 0.09375, 0.9218, 0.09375, 0.9218, 0.09375, 1.0, 0.0625, 1.0, 0.0625, 0.9218, 0.9062, 1.0, 0.9375, 1.0, 0.9375, 1.0, 0.9062, 1.0, 0.0625, 0.9218, 0.0625, 1.0, 0.03125, 1.0, 0.03125, 0.9218, 0.03125, 0.9218, 0.03125, 1.0, 0.0, 1.0, -0.0005017, 0.9218, 0.7812, 0.5, 0.75, 0.5, 0.75, 0.5, 0.7812, 0.5, 0.8125, 0.5, 0.7812, 0.5, 0.7812, 0.5, 0.8125, 0.5, 0.5, 0.5, 0.4688, 0.5, 0.4688, 0.5, 0.5, 0.5, 0.2188, 0.5, 0.1875, 0.5, 0.1875, 0.5, 0.2188, 0.5, 0.9062, 0.5, 0.875, 0.5, 0.875, 0.5, 0.9062, 0.5, 0.625, 0.5, 0.5938, 0.5, 0.5938, 0.5, 0.625, 0.5, 0.3438, 0.5, 0.3125, 0.5, 0.3125, 0.5, 0.3438, 0.5, 0.0625, 0.5, 0.03125, 0.5, 0.03125, 0.5, 0.0625, 0.5, 0.75, 0.5, 0.7188, 0.5, 0.7188, 0.5, 0.75, 0.5, 0.4688, 0.5, 0.4375, 0.5, 0.4375, 0.5, 0.4688, 0.5, 0.1875, 0.5, 0.1562, 0.5, 0.1562, 0.5, 0.1875, 0.5, 0.875, 0.5, 0.8438, 0.5, 0.8438, 0.5, 0.875, 0.5, 0.5938, 0.5, 0.5625, 0.5, 0.5625, 0.5, 0.5938, 0.5, 0.3125, 0.5, 0.2812, 0.5, 0.2812, 0.5, 0.3125, 0.5, 1.0, 0.5, 0.9688, 0.5, 0.9688, 0.5, 1.0, 0.5, 0.03125, 0.5, 0.0, 0.5, 0.0, 0.5, 0.03125, 0.5, 0.7188, 0.5, 0.6875, 0.5, 0.6875, 0.5, 0.7188, 0.5, 0.4375, 0.5, 0.4062, 0.5, 0.4062, 0.5, 0.4375, 0.5, 0.1562, 0.5, 0.125, 0.5, 0.125, 0.5, 0.1562, 0.5, 0.8438, 0.5, 0.8125, 0.5, 0.8125, 0.5, 0.8438, 0.5, 0.5625, 0.5, 0.5312, 0.5, 0.5312, 0.5, 0.5625, 0.5, 0.2812, 0.5, 0.25, 0.5, 0.25, 0.5, 0.2812, 0.5, 0.9688, 0.5, 0.9375, 0.5, 0.9375, 0.5, 0.9688, 0.5, 0.6875, 0.5, 0.6562, 0.5, 0.6562, 0.5, 0.6875, 0.5, 0.4062, 0.5, 0.375, 0.5, 0.375, 0.5, 0.4062, 0.5, 0.125, 0.5, 0.09375, 0.5, 0.09375, 0.5, 0.125, 0.5, 0.8125, 0.5, 0.7812, 0.5, 0.7812, 0.5, 0.8125, 0.5, 0.5312, 0.5, 0.5, 0.5, 0.5, 0.5, 0.5312, 0.5, 0.25, 0.5, 0.2188, 0.5, 0.2188, 0.5, 0.25, 0.5, 0.9375, 0.5, 0.9062, 0.5, 0.9062, 0.5, 0.9375, 0.5, 0.6562, 0.5, 0.625, 0.5, 0.625, 0.5, 0.6562, 0.5, 0.375, 0.5, 0.3438, 0.5, 0.3438, 0.5, 0.375, 0.5, 0.09375, 0.5, 0.0625, 0.5, 0.0625, 0.5, 0.09375, 0.5, 0.7188, 0.5, 0.6875, 0.5, 0.6875, 0.5, 0.7188, 0.5, 0.375, 0.5, 0.3438, 0.5, 0.3438, 0.5, 0.375, 0.5, 0.7812, 0.5, 0.75, 0.5, 0.75, 0.5, 0.7812, 0.5, 0.3438, 0.5, 0.3125, 0.5, 0.3125, 0.5, 0.3438, 0.5, 0.75, 0.5, 0.7188, 0.5, 0.7188, 0.5, 0.75, 0.5, 0.3125, 0.5, 0.2812, 0.5, 0.2812, 0.5, 0.3125, 0.5, 0.7188, 0.5, 0.6875, 0.5, 0.6875, 0.5, 0.7188, 0.5, 0.2812, 0.5, 0.25, 0.5, 0.25, 0.5, 0.2812, 0.5, 0.6875, 0.5, 0.6563, 0.5, 0.6562, 0.5, 0.6875, 0.5, 0.25, 0.5, 0.2188, 0.5, 0.2188, 0.5, 0.25, 0.5, 0.6563, 0.5, 0.625, 0.5, 0.625, 0.5, 0.6562, 0.5, 0.2188, 0.5, 0.1875, 0.5, 0.1875, 0.5, 0.2188, 0.5, 0.625, 0.5, 0.5938, 0.5, 0.5938, 0.5, 0.625, 0.5, 0.1875, 0.5, 0.1562, 0.5, 0.1562, 0.5, 0.1875, 0.5, 0.5938, 0.5, 0.5625, 0.5, 0.5625, 0.5, 0.5938, 0.5, 1.0, 0.5, 0.9687, 0.5, 0.9688, 0.5, 1.0, 0.5, 0.1562, 0.5, 0.125, 0.5, 0.125, 0.5, 0.1562, 0.5, 0.5625, 0.5, 0.5312, 0.5, 0.5312, 0.5, 0.5625, 0.5, 0.9687, 0.5, 0.9375, 0.5, 0.9375, 0.5, 0.9688, 0.5, 0.125, 0.5, 0.09375, 0.5, 0.09375, 0.5, 0.125, 0.5, 0.5312, 0.5, 0.5, 0.5, 0.5, 0.5, 0.5312, 0.5, 0.9375, 0.5, 0.9062, 0.5, 0.9062, 0.5, 0.9375, 0.5, 0.09375, 0.5, 0.0625, 0.5, 0.0625, 0.5, 0.09375, 0.5, 0.5, 0.5, 0.4688, 0.5, 0.4688, 0.5, 0.5, 0.5, 0.9062, 0.5, 0.875, 0.5, 0.875, 0.5, 0.9062, 0.5, 0.0625, 0.5, 0.03125, 0.5, 0.03125, 0.5, 0.0625, 0.5, 0.4688, 0.5, 0.4375, 0.5, 0.4375, 0.5, 0.4688, 0.5, 0.875, 0.5, 0.8438, 0.5, 0.8438, 0.5, 0.875, 0.5, 0.03125, 0.5, -0.0004204, 0.5, 0.0, 0.5, 0.03125, 0.5, 0.4375, 0.5, 0.4062, 0.5, 0.4062, 0.5, 0.4375, 0.5, 0.8438, 0.5, 0.8125, 0.5, 0.8125, 0.5, 0.8438, 0.5, 0.4062, 0.5, 0.375, 0.5, 0.375, 0.5, 0.4062, 0.5, 0.4062, 0.5, 0.375, 0.5, 0.375, 0.5, 0.4062, 0.5, 0.8438, 0.5, 0.8125, 0.5, 0.8125, 0.5, 0.8438, 0.5, 0.4375, 0.5, 0.4062, 0.5, 0.4062, 0.5, 0.4375, 0.5, 0.03125, 0.5, 0.0, 0.5, -0.0004204, 0.5, 0.03125, 0.5, 0.875, 0.5, 0.8438, 0.5, 0.8438, 0.5, 0.875, 0.5, 0.4688, 0.5, 0.4375, 0.5, 0.4375, 0.5, 0.4688, 0.5, 0.0625, 0.5, 0.03125, 0.5, 0.03125, 0.5, 0.0625, 0.5, 0.9062, 0.5, 0.875, 0.5, 0.875, 0.5, 0.9062, 0.5, 0.5, 0.5, 0.4688, 0.5, 0.4688, 0.5, 0.5, 0.5, 0.09375, 0.5, 0.0625, 0.5, 0.0625, 0.5, 0.09375, 0.5, 0.9375, 0.5, 0.9062, 0.5, 0.9062, 0.5, 0.9375, 0.5, 0.5312, 0.5, 0.5, 0.5, 0.5, 0.5, 0.5312, 0.5, 0.125, 0.5, 0.09375, 0.5, 0.09375, 0.5, 0.125, 0.5, 0.9688, 0.5, 0.9375, 0.5, 0.9375, 0.5, 0.9687, 0.5, 0.5625, 0.5, 0.5312, 0.5, 0.5312, 0.5, 0.5625, 0.5, 0.1562, 0.5, 0.125, 0.5, 0.125, 0.5, 0.1562, 0.5, 1.0, 0.5, 0.9688, 0.5, 0.9687, 0.5, 1.0, 0.5, 0.5938, 0.5, 0.5625, 0.5, 0.5625, 0.5, 0.5938, 0.5, 0.1875, 0.5, 0.1562, 0.5, 0.1562, 0.5, 0.1875, 0.5, 0.625, 0.5, 0.5938, 0.5, 0.5938, 0.5, 0.625, 0.5, 0.2188, 0.5, 0.1875, 0.5, 0.1875, 0.5, 0.2188, 0.5, 0.6562, 0.5, 0.625, 0.5, 0.625, 0.5, 0.6563, 0.5, 0.25, 0.5, 0.2188, 0.5, 0.2188, 0.5, 0.25, 0.5, 0.6875, 0.5, 0.6562, 0.5, 0.6563, 0.5, 0.6875, 0.5, 0.2812, 0.5, 0.25, 0.5, 0.25, 0.5, 0.2812, 0.5, 0.7188, 0.5, 0.6875, 0.5, 0.6875, 0.5, 0.7188, 0.5, 0.3125, 0.5, 0.2812, 0.5, 0.2812, 0.5, 0.3125, 0.5, 0.75, 0.5, 0.7188, 0.5, 0.7188, 0.5, 0.75, 0.5, 0.3438, 0.5, 0.3125, 0.5, 0.3125, 0.5, 0.3438, 0.5, 0.7812, 0.5, 0.75, 0.5, 0.75, 0.5, 0.7812, 0.5, 0.375, 0.5, 0.3438, 0.5, 0.3438, 0.5, 0.375, 0.5, 0.8125, 0.5, 0.7812, 0.5, 0.7812, 0.5, 0.8125, 0.5, 0.03125, 0.5, 0.03125, 0.6594, 0.0, 0.6594, 0.0, 0.5, 0.0625, 0.5, 0.0625, 0.6594, 0.03125, 0.6594, 0.03125, 0.5, 0.09375, 0.5, 0.09375, 0.6594, 0.0625, 0.6594, 0.0625, 0.5, 0.125, 0.5, 0.125, 0.6594, 0.09375, 0.6594, 0.09375, 0.5, 0.1562, 0.5, 0.1562, 0.6594, 0.125, 0.6594, 0.125, 0.5, 0.1875, 0.5, 0.1875, 0.6594, 0.1562, 0.6594, 0.1562, 0.5, 0.2188, 0.5, 0.2188, 0.6594, 0.1875, 0.6594, 0.1875, 0.5, 0.25, 0.5, 0.25, 0.6594, 0.2188, 0.6594, 0.2188, 0.5, 0.2812, 0.5, 0.2812, 0.6594, 0.25, 0.6594, 0.25, 0.5, 0.3125, 0.5, 0.3125, 0.6594, 0.2812, 0.6594, 0.2812, 0.5, 0.3438, 0.5, 0.3438, 0.6594, 0.3125, 0.6594, 0.3125, 0.5, 0.375, 0.5, 0.375, 0.6594, 0.3438, 0.6594, 0.3438, 0.5, 0.4062, 0.5, 0.4062, 0.6594, 0.375, 0.6594, 0.375, 0.5, 0.4375, 0.5, 0.4375, 0.6594, 0.4062, 0.6594, 0.4062, 0.5, 0.4688, 0.5, 0.4688, 0.6594, 0.4375, 0.6594, 0.4375, 0.5, 0.5, 0.5, 0.5, 0.6594, 0.4688, 0.6594, 0.4688, 0.5, 0.5312, 0.5, 0.5312, 0.6594, 0.5, 0.6594, 0.5, 0.5, 0.5625, 0.5, 0.5625, 0.6594, 0.5312, 0.6594, 0.5312, 0.5, 0.5938, 0.5, 0.5938, 0.6594, 0.5625, 0.6594, 0.5625, 0.5, 0.625, 0.5, 0.625, 0.6594, 0.5938, 0.6594, 0.5938, 0.5, 0.6562, 0.5, 0.6562, 0.6594, 0.625, 0.6594, 0.625, 0.5, 0.6875, 0.5, 0.6875, 0.6594, 0.6562, 0.6594, 0.6562, 0.5, 0.7188, 0.5, 0.7188, 0.6594, 0.6875, 0.6594, 0.6875, 0.5, 0.75, 0.5, 0.75, 0.6594, 0.7188, 0.6594, 0.7188, 0.5, 0.7812, 0.5, 0.7812, 0.6594, 0.75, 0.6594, 0.75, 0.5, 0.8125, 0.5, 0.8125, 0.6594, 0.7812, 0.6594, 0.7812, 0.5, 0.8438, 0.5, 0.8438, 0.6594, 0.8125, 0.6594, 0.8125, 0.5, 0.875, 0.5, 0.875, 0.6594, 0.8438, 0.6594, 0.8438, 0.5, 0.9062, 0.5, 0.9062, 0.6594, 0.875, 0.6594, 0.875, 0.5, 0.9375, 0.5, 0.9375, 0.6594, 0.9062, 0.6594, 0.9062, 0.5, 0.9688, 0.5, 0.9688, 0.6594, 0.9375, 0.6594, 0.9375, 0.5, 1.0, 0.5, 1.0, 0.6594, 0.9688, 0.6594, 0.9688, 0.5, 0.03125, 0.7459, 0.03125, 0.8318, -0.001079, 0.8318, -0.0006346, 0.7459, 0.0625, 0.7459, 0.0625, 0.8318, 0.03125, 0.8318, 0.03125, 0.7459, 0.09375, 0.7459, 0.09375, 0.8318, 0.0625, 0.8318, 0.0625, 0.7459, 0.125, 0.7459, 0.125, 0.8318, 0.09375, 0.8318, 0.09375, 0.7459, 0.1562, 0.7459, 0.1562, 0.8318, 0.125, 0.8318, 0.125, 0.7459, 0.1875, 0.7459, 0.1875, 0.8318, 0.1562, 0.8318, 0.1562, 0.7459, 0.2188, 0.7459, 0.2188, 0.8318, 0.1875, 0.8318, 0.1875, 0.7459, 0.25, 0.7459, 0.25, 0.8318, 0.2188, 0.8318, 0.2188, 0.7459, 0.2812, 0.7459, 0.2813, 0.8318, 0.25, 0.8318, 0.25, 0.7459, 0.3125, 0.7459, 0.3125, 0.8318, 0.2813, 0.8318, 0.2812, 0.7459, 0.3438, 0.7459, 0.3438, 0.8318, 0.3125, 0.8318, 0.3125, 0.7459, 0.375, 0.7459, 0.375, 0.8318, 0.3438, 0.8318, 0.3438, 0.7459, 0.4062, 0.7459, 0.4062, 0.8318, 0.375, 0.8318, 0.375, 0.7459, 0.4375, 0.7459, 0.4375, 0.8318, 0.4062, 0.8318, 0.4062, 0.7459, 0.4688, 0.7459, 0.4688, 0.8318, 0.4375, 0.8318, 0.4375, 0.7459, 0.5, 0.7459, 0.5, 0.8318, 0.4688, 0.8318, 0.4688, 0.7459, 0.5312, 0.7459, 0.5312, 0.8318, 0.5, 0.8318, 0.5, 0.7459, 0.5625, 0.7459, 0.5625, 0.8318, 0.5312, 0.8318, 0.5312, 0.7459, 0.5938, 0.7459, 0.5937, 0.8318, 0.5625, 0.8318, 0.5625, 0.7459, 0.625, 0.7459, 0.625, 0.8318, 0.5937, 0.8318, 0.5938, 0.7459, 0.6562, 0.7459, 0.6562, 0.8318, 0.625, 0.8318, 0.625, 0.7459, 0.6875, 0.7459, 0.6875, 0.8318, 0.6562, 0.8318, 0.6562, 0.7459, 0.7188, 0.7459, 0.7188, 0.8318, 0.6875, 0.8318, 0.6875, 0.7459, 0.75, 0.7459, 0.75, 0.8318, 0.7188, 0.8318, 0.7188, 0.7459, 0.7812, 0.7459, 0.7812, 0.8318, 0.75, 0.8318, 0.75, 0.7459, 0.8125, 0.7459, 0.8125, 0.8318, 0.7812, 0.8318, 0.7812, 0.7459, 0.8438, 0.7459, 0.8438, 0.8318, 0.8125, 0.8318, 0.8125, 0.7459, 0.875, 0.7459, 0.875, 0.8318, 0.8438, 0.8318, 0.8438, 0.7459, 0.9063, 0.7459, 0.9062, 0.8318, 0.875, 0.8318, 0.875, 0.7459, 0.9375, 0.7459, 0.9375, 0.8318, 0.9062, 0.8318, 0.9063, 0.7459, 0.9687, 0.7459, 0.9688, 0.8318, 0.9375, 0.8318, 0.9375, 0.7459, 1.001, 0.7459, 1.001, 0.8318, 0.9688, 0.8318, 0.9687, 0.7459, 1.0, 0.6594, 1.001, 0.7459, 0.9687, 0.7459, 0.9688, 0.6594, 0.9688, 0.6594, 0.9687, 0.7459, 0.9375, 0.7459, 0.9375, 0.6594, 0.9375, 0.6594, 0.9375, 0.7459, 0.9063, 0.7459, 0.9062, 0.6594, 0.9062, 0.6594, 0.9063, 0.7459, 0.875, 0.7459, 0.875, 0.6594, 0.875, 0.6594, 0.875, 0.7459, 0.8438, 0.7459, 0.8438, 0.6594, 0.8438, 0.6594, 0.8438, 0.7459, 0.8125, 0.7459, 0.8125, 0.6594, 0.8125, 0.6594, 0.8125, 0.7459, 0.7812, 0.7459, 0.7812, 0.6594, 0.7812, 0.6594, 0.7812, 0.7459, 0.75, 0.7459, 0.75, 0.6594, 0.75, 0.6594, 0.75, 0.7459, 0.7188, 0.7459, 0.7188, 0.6594, 0.7188, 0.6594, 0.7188, 0.7459, 0.6875, 0.7459, 0.6875, 0.6594, 0.6875, 0.6594, 0.6875, 0.7459, 0.6562, 0.7459, 0.6562, 0.6594, 0.6562, 0.6594, 0.6562, 0.7459, 0.625, 0.7459, 0.625, 0.6594, 0.625, 0.6594, 0.625, 0.7459, 0.5938, 0.7459, 0.5938, 0.6594, 0.5938, 0.6594, 0.5938, 0.7459, 0.5625, 0.7459, 0.5625, 0.6594, 0.5625, 0.6594, 0.5625, 0.7459, 0.5312, 0.7459, 0.5312, 0.6594, 0.5312, 0.6594, 0.5312, 0.7459, 0.5, 0.7459, 0.5, 0.6594, 0.5, 0.6594, 0.5, 0.7459, 0.4688, 0.7459, 0.4688, 0.6594, 0.4688, 0.6594, 0.4688, 0.7459, 0.4375, 0.7459, 0.4375, 0.6594, 0.4375, 0.6594, 0.4375, 0.7459, 0.4062, 0.7459, 0.4062, 0.6594, 0.4062, 0.6594, 0.4062, 0.7459, 0.375, 0.7459, 0.375, 0.6594, 0.375, 0.6594, 0.375, 0.7459, 0.3438, 0.7459, 0.3438, 0.6594, 0.3438, 0.6594, 0.3438, 0.7459, 0.3125, 0.7459, 0.3125, 0.6594, 0.3125, 0.6594, 0.3125, 0.7459, 0.2812, 0.7459, 0.2812, 0.6594, 0.2812, 0.6594, 0.2812, 0.7459, 0.25, 0.7459, 0.25, 0.6594, 0.25, 0.6594, 0.25, 0.7459, 0.2188, 0.7459, 0.2188, 0.6594, 0.2188, 0.6594, 0.2188, 0.7459, 0.1875, 0.7459, 0.1875, 0.6594, 0.1875, 0.6594, 0.1875, 0.7459, 0.1562, 0.7459, 0.1562, 0.6594, 0.1562, 0.6594, 0.1562, 0.7459, 0.125, 0.7459, 0.125, 0.6594, 0.125, 0.6594, 0.125, 0.7459, 0.09375, 0.7459, 0.09375, 0.6594, 0.09375, 0.6594, 0.09375, 0.7459, 0.0625, 0.7459, 0.0625, 0.6594, 0.0625, 0.6594, 0.0625, 0.7459, 0.03125, 0.7459, 0.03125, 0.6594, 0.03125, 0.6594, 0.03125, 0.7459, -0.0006346, 0.7459, 0.0, 0.6594, 0.03125, 0.8318, 0.03125, 0.9218, -0.0005017, 0.9218, -0.001079, 0.8318, 0.0625, 0.8318, 0.0625, 0.9218, 0.03125, 0.9218, 0.03125, 0.8318, 0.09375, 0.8318, 0.09375, 0.9218, 0.0625, 0.9218, 0.0625, 0.8318, 0.125, 0.8318, 0.125, 0.9218, 0.09375, 0.9218, 0.09375, 0.8318, 0.1562, 0.8318, 0.1562, 0.9218, 0.125, 0.9218, 0.125, 0.8318, 0.1875, 0.8318, 0.1875, 0.9218, 0.1562, 0.9218, 0.1562, 0.8318, 0.2188, 0.8318, 0.2188, 0.9218, 0.1875, 0.9218, 0.1875, 0.8318, 0.25, 0.8318, 0.25, 0.9218, 0.2188, 0.9218, 0.2188, 0.8318, 0.2813, 0.8318, 0.2812, 0.9218, 0.25, 0.9218, 0.25, 0.8318, 0.3125, 0.8318, 0.3125, 0.9218, 0.2812, 0.9218, 0.2813, 0.8318, 0.3438, 0.8318, 0.3438, 0.9218, 0.3125, 0.9218, 0.3125, 0.8318, 0.375, 0.8318, 0.375, 0.9218, 0.3438, 0.9218, 0.3438, 0.8318, 0.4062, 0.8318, 0.4062, 0.9218, 0.375, 0.9218, 0.375, 0.8318, 0.4375, 0.8318, 0.4375, 0.9218, 0.4062, 0.9218, 0.4062, 0.8318, 0.4688, 0.8318, 0.4688, 0.9218, 0.4375, 0.9218, 0.4375, 0.8318, 0.5, 0.8318, 0.5, 0.9218, 0.4688, 0.9218, 0.4688, 0.8318, 0.5312, 0.8318, 0.5312, 0.9218, 0.5, 0.9218, 0.5, 0.8318, 0.5625, 0.8318, 0.5625, 0.9218, 0.5312, 0.9218, 0.5312, 0.8318, 0.5937, 0.8318, 0.5938, 0.9218, 0.5625, 0.9218, 0.5625, 0.8318, 0.625, 0.8318, 0.625, 0.9218, 0.5938, 0.9218, 0.5937, 0.8318, 0.6562, 0.8318, 0.6562, 0.9218, 0.625, 0.9218, 0.625, 0.8318, 0.6875, 0.8318, 0.6875, 0.9218, 0.6562, 0.9218, 0.6562, 0.8318, 0.7188, 0.8318, 0.7188, 0.9218, 0.6875, 0.9218, 0.6875, 0.8318, 0.75, 0.8318, 0.75, 0.9218, 0.7188, 0.9218, 0.7188, 0.8318, 0.7812, 0.8318, 0.7812, 0.9218, 0.75, 0.9218, 0.75, 0.8318, 0.8125, 0.8318, 0.8125, 0.9218, 0.7812, 0.9218, 0.7812, 0.8318, 0.8438, 0.8318, 0.8438, 0.9218, 0.8125, 0.9218, 0.8125, 0.8318, 0.875, 0.8318, 0.875, 0.9218, 0.8438, 0.9218, 0.8438, 0.8318, 0.9062, 0.8318, 0.9062, 0.9218, 0.875, 0.9218, 0.875, 0.8318, 0.9375, 0.8318, 0.9375, 0.9218, 0.9062, 0.9218, 0.9062, 0.8318, 0.9688, 0.8318, 0.9688, 0.9218, 0.9375, 0.9218, 0.9375, 0.8318, 1.001, 0.8318, 1.001, 0.9218, 0.9688, 0.9218, 0.9688, 0.8318, 0.9688, 1.0, 1.0, 1.0, 1.0, 1.0, 0.9688, 1.0, 0.625, 1.0, 0.6562, 1.0, 0.6562, 1.0, 0.625, 1.0, 0.3438, 1.0, 0.375, 1.0, 0.375, 1.0, 0.3438, 1.0, 0.0625, 1.0, 0.09375, 1.0, 0.09375, 1.0, 0.0625, 1.0, 0.75, 1.0, 0.7812, 1.0, 0.7812, 1.0, 0.75, 1.0, 0.4688, 1.0, 0.5, 1.0, 0.5, 1.0, 0.4688, 1.0, 0.1875, 1.0, 0.2188, 1.0, 0.2188, 1.0, 0.1875, 1.0, 0.875, 1.0, 0.9062, 1.0, 0.9062, 1.0, 0.875, 1.0, 0.5938, 1.0, 0.625, 1.0, 0.625, 1.0, 0.5938, 1.0, 0.3125, 1.0, 0.3438, 1.0, 0.3438, 1.0, 0.3125, 1.0, 0.03125, 1.0, 0.0625, 1.0, 0.0625, 1.0, 0.03125, 1.0, 0.7188, 1.0, 0.75, 1.0, 0.75, 1.0, 0.7188, 1.0, 0.4375, 1.0, 0.4688, 1.0, 0.4688, 1.0, 0.4375, 1.0, 0.1562, 1.0, 0.1875, 1.0, 0.1875, 1.0, 0.1562, 1.0, 0.8438, 1.0, 0.875, 1.0, 0.875, 1.0, 0.8438, 1.0, 0.5625, 1.0, 0.5938, 1.0, 0.5938, 1.0, 0.5625, 1.0, 0.2812, 1.0, 0.3125, 1.0, 0.3125, 1.0, 0.2812, 1.0, 0.9688, 1.0, 1.0, 1.0, 1.0, 1.0, 0.9688, 1.0, 0.0, 1.0, 0.03125, 1.0, 0.03125, 1.0, 0.0, 1.0, 0.6875, 1.0, 0.7188, 1.0, 0.7188, 1.0, 0.6875, 1.0, 0.4062, 1.0, 0.4375, 1.0, 0.4375, 1.0, 0.4062, 1.0, 0.125, 1.0, 0.1562, 1.0, 0.1562, 1.0, 0.125, 1.0, 0.8125, 1.0, 0.8438, 1.0, 0.8438, 1.0, 0.8125, 1.0, 0.5312, 1.0, 0.5625, 1.0, 0.5625, 1.0, 0.5312, 1.0, 0.25, 1.0, 0.2812, 1.0, 0.2812, 1.0, 0.25, 1.0, 0.9375, 1.0, 0.9688, 1.0, 0.9688, 1.0, 0.9375, 1.0, 0.6562, 1.0, 0.6875, 1.0, 0.6875, 1.0, 0.6562, 1.0, 0.375, 1.0, 0.4062, 1.0, 0.4062, 1.0, 0.375, 1.0, 0.09375, 1.0, 0.125, 1.0, 0.125, 1.0, 0.09375, 1.0, 0.7812, 1.0, 0.8125, 1.0, 0.8125, 1.0, 0.7812, 1.0, 0.5, 1.0, 0.5312, 1.0, 0.5312, 1.0, 0.5, 1.0, 0.2188, 1.0, 0.25, 1.0, 0.25, 1.0, 0.2188, 1.0, 0.875, 1.0, 0.9062, 1.0, 0.9062, 1.0, 0.875, 1.0, 0.125, 1.0, 0.1562, 1.0, 0.1562, 1.0, 0.125, 1.0, 0.5312, 1.0, 0.5625, 1.0, 0.5625, 1.0, 0.5312, 1.0, 0.9375, 1.0, 0.9688, 1.0, 0.9688, 1.0, 0.9375, 1.0, 0.09375, 1.0, 0.125, 1.0, 0.125, 1.0, 0.09375, 1.0, 0.5, 1.0, 0.5312, 1.0, 0.5312, 1.0, 0.5, 1.0, 0.9062, 1.0, 0.9375, 1.0, 0.9375, 1.0, 0.9062, 1.0, 0.0625, 1.0, 0.09375, 1.0, 0.09375, 1.0, 0.0625, 1.0, 0.4688, 1.0, 0.5, 1.0, 0.5, 1.0, 0.4688, 1.0, 0.875, 1.0, 0.9062, 1.0, 0.9062, 1.0, 0.875, 1.0, 0.03125, 1.0, 0.0625, 1.0, 0.0625, 1.0, 0.03125, 1.0, 0.4375, 1.0, 0.4688, 1.0, 0.4688, 1.0, 0.4375, 1.0, 0.8438, 1.0, 0.875, 1.0, 0.875, 1.0, 0.8438, 1.0, 0.0, 1.0, 0.03125, 1.0, 0.03125, 1.0, 0.0, 1.0, 0.4062, 1.0, 0.4375, 1.0, 0.4375, 1.0, 0.4062, 1.0, 0.8125, 1.0, 0.8438, 1.0, 0.8438, 1.0, 0.8125, 1.0, 0.375, 1.0, 0.4062, 1.0, 0.4062, 1.0, 0.375, 1.0, 0.7812, 1.0, 0.8125, 1.0, 0.8125, 1.0, 0.7812, 1.0, 0.3438, 1.0, 0.375, 1.0, 0.375, 1.0, 0.3438, 1.0, 0.75, 1.0, 0.7812, 1.0, 0.7812, 1.0, 0.75, 1.0, 0.3125, 1.0, 0.3438, 1.0, 0.3438, 1.0, 0.3125, 1.0, 0.7188, 1.0, 0.75, 1.0, 0.75, 1.0, 0.7188, 1.0, 0.2812, 1.0, 0.3125, 1.0, 0.3125, 1.0, 0.2812, 1.0, 0.6875, 1.0, 0.7188, 1.0, 0.7188, 1.0, 0.6875, 1.0, 0.25, 1.0, 0.2812, 1.0, 0.2812, 1.0, 0.25, 1.0, 0.6562, 1.0, 0.6875, 1.0, 0.6875, 1.0, 0.6562, 1.0, 0.2188, 1.0, 0.25, 1.0, 0.25, 1.0, 0.2188, 1.0, 0.625, 1.0, 0.6562, 1.0, 0.6562, 1.0, 0.625, 1.0, 0.1875, 1.0, 0.2188, 1.0, 0.2188, 1.0, 0.1875, 1.0, 0.5938, 1.0, 0.625, 1.0, 0.625, 1.0, 0.5938, 1.0, 0.1562, 1.0, 0.1875, 1.0, 0.1875, 1.0, 0.1562, 1.0, 0.5625, 1.0, 0.5938, 1.0, 0.5938, 1.0, 0.5625, 1.0, 0.25, 1.0, 0.2812, 1.0, 0.2812, 1.0, 0.25, 1.0, 0.03125, 1.0, 0.0625, 1.0, 0.0625, 1.0, 0.03125, 1.0, 0.4375, 1.0, 0.4688, 1.0, 0.4688, 1.0, 0.4375, 1.0, 0.8438, 1.0, 0.875, 1.0, 0.875, 1.0, 0.8438, 1.0, 0.0, 1.0, 0.03125, 1.0, 0.03125, 1.0, 0.0, 1.0, 0.4062, 1.0, 0.4375, 1.0, 0.4375, 1.0, 0.4062, 1.0, 0.8125, 1.0, 0.8438, 1.0, 0.8438, 1.0, 0.8125, 1.0, 0.375, 1.0, 0.4062, 1.0, 0.4062, 1.0, 0.375, 1.0, 0.7812, 1.0, 0.8125, 1.0, 0.8125, 1.0, 0.7812, 1.0, 0.3438, 1.0, 0.375, 1.0, 0.375, 1.0, 0.3438, 1.0, 0.75, 1.0, 0.7812, 1.0, 0.7812, 1.0, 0.75, 1.0, 0.3125, 1.0, 0.3438, 1.0, 0.3438, 1.0, 0.3125, 1.0, 0.7188, 1.0, 0.75, 1.0, 0.75, 1.0, 0.7188, 1.0, 0.2812, 1.0, 0.3125, 1.0, 0.3125, 1.0, 0.2812, 1.0, 0.6875, 1.0, 0.7188, 1.0, 0.7188, 1.0, 0.6875, 1.0, 0.25, 1.0, 0.2812, 1.0, 0.2812, 1.0, 0.25, 1.0, 0.6562, 1.0, 0.6875, 1.0, 0.6875, 1.0, 0.6562, 1.0, 0.2188, 1.0, 0.25, 1.0, 0.25, 1.0, 0.2188, 1.0, 0.625, 1.0, 0.6562, 1.0, 0.6562, 1.0, 0.625, 1.0, 0.1875, 1.0, 0.2188, 1.0, 0.2188, 1.0, 0.1875, 1.0, 0.5938, 1.0, 0.625, 1.0, 0.625, 1.0, 0.5938, 1.0, 0.1562, 1.0, 0.1875, 1.0, 0.1875, 1.0, 0.1562, 1.0, 0.5625, 1.0, 0.5938, 1.0, 0.5938, 1.0, 0.5625, 1.0, 0.9688, 1.0, 1.0, 1.0, 1.0, 1.0, 0.9688, 1.0, 0.125, 1.0, 0.1562, 1.0, 0.1562, 1.0, 0.125, 1.0, 0.5312, 1.0, 0.5625, 1.0, 0.5625, 1.0, 0.5312, 1.0, 0.9375, 1.0, 0.9688, 1.0, 0.9688, 1.0, 0.9375, 1.0, 0.09375, 1.0, 0.125, 1.0, 0.125, 1.0, 0.09375, 1.0, 0.5, 1.0, 0.5312, 1.0, 0.5312, 1.0, 0.5, 1.0, 0.9062, 1.0, 0.9375, 1.0, 0.9375, 1.0, 0.9062, 1.0, 0.0625, 1.0, 0.09375, 1.0, 0.09375, 1.0, 0.0625, 1.0, 0.4688, 1.0, 0.5, 1.0, 0.5, 1.0, 0.4688, 1.0, 0.75, 0.4883, 0.7965, 0.4837, 0.8412, 0.4702, 0.8824, 0.4481, 0.9185, 0.4185, 0.9481, 0.3824, 0.9702, 0.3412, 0.9837, 0.2965, 0.9883, 0.25, 0.9837, 0.2035, 0.9702, 0.1588, 0.9481, 0.1176, 0.9185, 0.0815, 0.8824, 0.05186, 0.8412, 0.02984, 0.7965, 0.01628, 0.75, 0.0117, 0.7035, 0.01628, 0.6588, 0.02984, 0.6176, 0.05186, 0.5815, 0.0815, 0.5519, 0.1176, 0.5298, 0.1588, 0.5163, 0.2035, 0.5117, 0.25, 0.5163, 0.2965, 0.5298, 0.3412, 0.5519, 0.3824, 0.5815, 0.4185, 0.6176, 0.4481, 0.6588, 0.4702, 0.7035, 0.4837, 0.2812, 0.5, 0.25, 0.5, 0.25, 0.5, 0.2812, 0.5, 0.6875, 0.5, 0.6562, 0.5, 0.6562, 0.5, 0.6875, 0.5, 0.25, 0.5, 0.2188, 0.5, 0.2188, 0.5, 0.25, 0.5, 0.6562, 0.5, 0.625, 0.5, 0.625, 0.5, 0.6562, 0.5, 0.2188, 0.5, 0.1875, 0.5, 0.1875, 0.5, 0.2188, 0.5, 0.625, 0.5, 0.5938, 0.5, 0.5938, 0.5, 0.625, 0.5, 0.1875, 0.5, 0.1562, 0.5, 0.1562, 0.5, 0.1875, 0.5, 0.5938, 0.5, 0.5625, 0.5, 0.5625, 0.5, 0.5938, 0.5, 1.0, 0.5, 0.9688, 0.5, 0.9688, 0.5, 1.0, 0.5, 0.1562, 0.5, 0.125, 0.5, 0.125, 0.5, 0.1562, 0.5, 0.5625, 0.5, 0.5312, 0.5, 0.5312, 0.5, 0.5625, 0.5, 0.9688, 0.5, 0.9375, 0.5, 0.9375, 0.5, 0.9688, 0.5, 0.125, 0.5, 0.09375, 0.5, 0.09375, 0.5, 0.125, 0.5, 0.5312, 0.5, 0.5, 0.5, 0.5, 0.5, 0.5312, 0.5, 0.9375, 0.5, 0.9062, 0.5, 0.9062, 0.5, 0.9375, 0.5, 0.09375, 0.5, 0.0625, 0.5, 0.0625, 0.5, 0.09375, 0.5, 0.5, 0.5, 0.4688, 0.5, 0.4688, 0.5, 0.5, 0.5, 0.9062, 0.5, 0.875, 0.5, 0.875, 0.5, 0.9062, 0.5, 0.0625, 0.5, 0.03125, 0.5, 0.03125, 0.5, 0.0625, 0.5, 0.4688, 0.5, 0.4375, 0.5, 0.4375, 0.5, 0.4688, 0.5, 0.875, 0.5, 0.8438, 0.5, 0.8438, 0.5, 0.875, 0.5, 0.03125, 0.5, 0.0, 0.5, 0.0, 0.5, 0.03125, 0.5, 0.4375, 0.5, 0.4062, 0.5, 0.4062, 0.5, 0.4375, 0.5, 0.8438, 0.5, 0.8125, 0.5, 0.8125, 0.5, 0.8438, 0.5, 0.4062, 0.5, 0.375, 0.5, 0.375, 0.5, 0.4062, 0.5, 0.8125, 0.5, 0.7812, 0.5, 0.7812, 0.5, 0.8125, 0.5, 0.375, 0.5, 0.3438, 0.5, 0.3438, 0.5, 0.375, 0.5, 0.7812, 0.5, 0.75, 0.5, 0.75, 0.5, 0.7812, 0.5, 0.3438, 0.5, 0.3125, 0.5, 0.3125, 0.5, 0.3438, 0.5, 0.75, 0.5, 0.7188, 0.5, 0.7188, 0.5, 0.75, 0.5, 0.3125, 0.5, 0.2812, 0.5, 0.2812, 0.5, 0.3125, 0.5, 0.7965, 0.4837, 0.75, 0.4883, 0.75, 0.49, 0.7968, 0.4854, 0.8412, 0.4702, 0.7965, 0.4837, 0.7968, 0.4854, 0.8418, 0.4717, 0.8824, 0.4481, 0.8412, 0.4702, 0.8418, 0.4717, 0.8833, 0.4496, 0.9185, 0.4185, 0.8824, 0.4481, 0.8833, 0.4496, 0.9197, 0.4197, 0.9481, 0.3824, 0.9185, 0.4185, 0.9197, 0.4197, 0.9496, 0.3833, 0.9702, 0.3412, 0.9481, 0.3824, 0.9496, 0.3833, 0.9717, 0.3418, 0.9837, 0.2965, 0.9702, 0.3412, 0.9717, 0.3418, 0.9854, 0.2968, 0.9883, 0.25, 0.9837, 0.2965, 0.9854, 0.2968, 0.99, 0.25, 0.9837, 0.2035, 0.9883, 0.25, 0.99, 0.25, 0.9854, 0.2032, 0.9702, 0.1588, 0.9837, 0.2035, 0.9854, 0.2032, 0.9717, 0.1582, 0.9481, 0.1176, 0.9702, 0.1588, 0.9717, 0.1582, 0.9496, 0.1167, 0.9185, 0.0815, 0.9481, 0.1176, 0.9496, 0.1167, 0.9197, 0.08029, 0.8824, 0.05186, 0.9185, 0.0815, 0.9197, 0.08029, 0.8833, 0.05045, 0.8412, 0.02984, 0.8824, 0.05186, 0.8833, 0.05045, 0.8418, 0.02827, 0.7965, 0.01628, 0.8412, 0.02984, 0.8418, 0.02827, 0.7968, 0.01461, 0.75, 0.0117, 0.7965, 0.01628, 0.7968, 0.01461, 0.75, 0.01, 0.7035, 0.01628, 0.75, 0.0117, 0.75, 0.01, 0.7032, 0.01461, 0.6588, 0.02984, 0.7035, 0.01628, 0.7032, 0.01461, 0.6582, 0.02827, 0.6176, 0.05186, 0.6588, 0.02984, 0.6582, 0.02827, 0.6167, 0.05045, 0.5815, 0.0815, 0.6176, 0.05186, 0.6167, 0.05045, 0.5803, 0.08029, 0.5519, 0.1176, 0.5815, 0.0815, 0.5803, 0.08029, 0.5504, 0.1167, 0.5298, 0.1588, 0.5519, 0.1176, 0.5504, 0.1167, 0.5283, 0.1582, 0.5163, 0.2035, 0.5298, 0.1588, 0.5283, 0.1582, 0.5146, 0.2032, 0.5117, 0.25, 0.5163, 0.2035, 0.5146, 0.2032, 0.51, 0.25, 0.5163, 0.2965, 0.5117, 0.25, 0.51, 0.25, 0.5146, 0.2968, 0.5298, 0.3412, 0.5163, 0.2965, 0.5146, 0.2968, 0.5283, 0.3418, 0.5519, 0.3824, 0.5298, 0.3412, 0.5283, 0.3418, 0.5504, 0.3833, 0.5815, 0.4185, 0.5519, 0.3824, 0.5504, 0.3833, 0.5803, 0.4197, 0.6176, 0.4481, 0.5815, 0.4185, 0.5803, 0.4197, 0.6167, 0.4496, 0.6588, 0.4702, 0.6176, 0.4481, 0.6167, 0.4496, 0.6582, 0.4717, 0.7035, 0.4837, 0.6588, 0.4702, 0.6582, 0.4717, 0.7032, 0.4854, 0.75, 0.4883, 0.7035, 0.4837, 0.7032, 0.4854, 0.75, 0.49, 0.4822, 0.2038, 0.4868, 0.25, 0.4868, 0.25, 0.4822, 0.2038, 0.6562, 1.0, 0.6875, 1.0, 0.6875, 1.0, 0.6562, 1.0, 0.2188, 1.0, 0.25, 1.0, 0.25, 1.0, 0.2188, 1.0, 0.625, 1.0, 0.6562, 1.0, 0.6562, 1.0, 0.625, 1.0, 0.1875, 1.0, 0.2188, 1.0, 0.2188, 1.0, 0.1875, 1.0, 0.5938, 1.0, 0.625, 1.0, 0.625, 1.0, 0.5938, 1.0, 0.1562, 1.0, 0.1875, 1.0, 0.1875, 1.0, 0.1562, 1.0, 0.5625, 1.0, 0.5938, 1.0, 0.5938, 1.0, 0.5625, 1.0, 0.9688, 1.0, 1.0, 1.0, 1.0, 1.0, 0.9688, 1.0, 0.125, 1.0, 0.1562, 1.0, 0.1562, 1.0, 0.125, 1.0, 0.5312, 1.0, 0.5625, 1.0, 0.5625, 1.0, 0.5312, 1.0, 0.9375, 1.0, 0.9688, 1.0, 0.9688, 1.0, 0.9375, 1.0, 0.09375, 1.0, 0.125, 1.0, 0.125, 1.0, 0.09375, 1.0, 0.5, 1.0, 0.5312, 1.0, 0.5312, 1.0, 0.5, 1.0, 0.9062, 1.0, 0.9375, 1.0, 0.9375, 1.0, 0.9062, 1.0, 0.0625, 1.0, 0.09375, 1.0, 0.09375, 1.0, 0.0625, 1.0, 0.4688, 1.0, 0.5, 1.0, 0.5, 1.0, 0.4688, 1.0, 0.875, 1.0, 0.9062, 1.0, 0.9062, 1.0, 0.875, 1.0, 0.03125, 1.0, 0.0625, 1.0, 0.0625, 1.0, 0.03125, 1.0, 0.4375, 1.0, 0.4688, 1.0, 0.4688, 1.0, 0.4375, 1.0, 0.8438, 1.0, 0.875, 1.0, 0.875, 1.0, 0.8438, 1.0, 0.0, 1.0, 0.03125, 1.0, 0.03125, 1.0, 0.0, 1.0, 0.4062, 1.0, 0.4375, 1.0, 0.4375, 1.0, 0.4062, 1.0, 0.8125, 1.0, 0.8438, 1.0, 0.8438, 1.0, 0.8125, 1.0, 0.375, 1.0, 0.4062, 1.0, 0.4062, 1.0, 0.375, 1.0, 0.7812, 1.0, 0.8125, 1.0, 0.8125, 1.0, 0.7812, 1.0, 0.3438, 1.0, 0.375, 1.0, 0.375, 1.0, 0.3438, 1.0, 0.75, 1.0, 0.7812, 1.0, 0.7812, 1.0, 0.75, 1.0, 0.3125, 1.0, 0.3438, 1.0, 0.3438, 1.0, 0.3125, 1.0, 0.7188, 1.0, 0.75, 1.0, 0.75, 1.0, 0.7188, 1.0, 0.2812, 1.0, 0.3125, 1.0, 0.3125, 1.0, 0.2812, 1.0, 0.6875, 1.0, 0.7188, 1.0, 0.7188, 1.0, 0.6875, 1.0, 0.25, 0.4868, 0.2962, 0.4822, 0.2968, 0.4854, 0.25, 0.49, 0.2962, 0.4822, 0.3406, 0.4688, 0.3418, 0.4717, 0.2968, 0.4854, 0.3406, 0.4688, 0.3816, 0.4469, 0.3833, 0.4496, 0.3418, 0.4717, 0.3816, 0.4469, 0.4174, 0.4174, 0.4197, 0.4197, 0.3833, 0.4496, 0.4174, 0.4174, 0.4469, 0.3816, 0.4496, 0.3833, 0.4197, 0.4197, 0.4469, 0.3816, 0.4688, 0.3406, 0.4717, 0.3418, 0.4496, 0.3833, 0.4688, 0.3406, 0.4822, 0.2962, 0.4854, 0.2968, 0.4717, 0.3418, 0.4822, 0.2962, 0.4868, 0.25, 0.49, 0.25, 0.4854, 0.2968, 0.4868, 0.25, 0.4822, 0.2038, 0.4854, 0.2032, 0.49, 0.25, 0.4822, 0.2038, 0.4688, 0.1594, 0.4717, 0.1582, 0.4854, 0.2032, 0.4688, 0.1594, 0.4469, 0.1184, 0.4496, 0.1167, 0.4717, 0.1582, 0.4469, 0.1184, 0.4174, 0.08257, 0.4197, 0.08029, 0.4496, 0.1167, 0.4174, 0.08257, 0.3816, 0.05312, 0.3833, 0.05045, 0.4197, 0.08029, 0.3816, 0.05312, 0.3406, 0.03124, 0.3418, 0.02827, 0.3833, 0.05045, 0.3406, 0.03124, 0.2962, 0.01776, 0.2968, 0.01461, 0.3418, 0.02827, 0.2962, 0.01776, 0.25, 0.01321, 0.25, 0.01, 0.2968, 0.01461, 0.25, 0.01321, 0.2038, 0.01776, 0.2032, 0.01461, 0.25, 0.01, 0.2038, 0.01776, 0.1594, 0.03124, 0.1582, 0.02827, 0.2032, 0.01461, 0.1594, 0.03124, 0.1184, 0.05312, 0.1167, 0.05045, 0.1582, 0.02827, 0.1184, 0.05312, 0.08257, 0.08257, 0.08029, 0.08029, 0.1167, 0.05045, 0.08257, 0.08257, 0.05312, 0.1184, 0.05045, 0.1167, 0.08029, 0.08029, 0.05312, 0.1184, 0.03124, 0.1594, 0.02827, 0.1582, 0.05045, 0.1167, 0.03124, 0.1594, 0.01776, 0.2038, 0.01461, 0.2032, 0.02827, 0.1582, 0.01776, 0.2038, 0.01321, 0.25, 0.01, 0.25, 0.01461, 0.2032, 0.01321, 0.25, 0.01776, 0.2962, 0.01461, 0.2968, 0.01, 0.25, 0.01776, 0.2962, 0.03124, 0.3406, 0.02827, 0.3418, 0.01461, 0.2968, 0.03124, 0.3406, 0.05312, 0.3816, 0.05045, 0.3833, 0.02827, 0.3418, 0.05312, 0.3816, 0.08257, 0.4174, 0.08029, 0.4197, 0.05045, 0.3833, 0.08257, 0.4174, 0.1184, 0.4469, 0.1167, 0.4496, 0.08029, 0.4197, 0.1184, 0.4469, 0.1594, 0.4688, 0.1582, 0.4717, 0.1167, 0.4496, 0.1594, 0.4688, 0.2038, 0.4822, 0.2032, 0.4854, 0.1582, 0.4717, 0.2038, 0.4822, 0.25, 0.4868, 0.25, 0.49, 0.2032, 0.4854, 0.2962, 0.4822, 0.25, 0.4868, 0.2038, 0.4822, 0.1594, 0.4688, 0.1184, 0.4469, 0.08257, 0.4174, 0.05312, 0.3816, 0.03124, 0.3406, 0.01776, 0.2962, 0.01321, 0.25, 0.01776, 0.2038, 0.03124, 0.1594, 0.05312, 0.1184, 0.08257, 0.08257, 0.1184, 0.05312, 0.1594, 0.03124, 0.2038, 0.01776, 0.25, 0.01321, 0.2962, 0.01776, 0.3406, 0.03124, 0.3816, 0.05312, 0.4174, 0.08257, 0.4469, 0.1184, 0.4688, 0.1594, 0.4822, 0.2038, 0.4868, 0.25, 0.4822, 0.2962, 0.4688, 0.3406, 0.4469, 0.3816, 0.4174, 0.4174, 0.3816, 0.4469, 0.3406, 0.4688, 0.01776, 0.2038, 0.03124, 0.1594, 0.03124, 0.1594, 0.01776, 0.2038, 0.4688, 0.1594, 0.4822, 0.2038, 0.4822, 0.2038, 0.4688, 0.1594, 0.01321, 0.25, 0.01776, 0.2038, 0.01776, 0.2038, 0.01321, 0.25, 0.4469, 0.1184, 0.4688, 0.1594, 0.4688, 0.1594, 0.4469, 0.1184, 0.01776, 0.2962, 0.01321, 0.25, 0.01321, 0.25, 0.01776, 0.2962, 0.4174, 0.08257, 0.4469, 0.1184, 0.4469, 0.1184, 0.4174, 0.08257, 0.03124, 0.3406, 0.01776, 0.2962, 0.01776, 0.2962, 0.03124, 0.3406, 0.3816, 0.05312, 0.4174, 0.08257, 0.4174, 0.08257, 0.3816, 0.05312, 0.05312, 0.3816, 0.03124, 0.3406, 0.03124, 0.3406, 0.05312, 0.3816, 0.3406, 0.03124, 0.3816, 0.05312, 0.3816, 0.05312, 0.3406, 0.03124, 0.2962, 0.4822, 0.25, 0.4868, 0.25, 0.4868, 0.2962, 0.4822, 0.08257, 0.4174, 0.05312, 0.3816, 0.05312, 0.3816, 0.08257, 0.4174, 0.2962, 0.01776, 0.3406, 0.03124, 0.3406, 0.03124, 0.2962, 0.01776, 0.3406, 0.4688, 0.2962, 0.4822, 0.2962, 0.4822, 0.3406, 0.4688, 0.1184, 0.4469, 0.08257, 0.4174, 0.08257, 0.4174, 0.1184, 0.4469, 0.25, 0.01321, 0.2962, 0.01776, 0.2962, 0.01776, 0.25, 0.01321, 0.3816, 0.4469, 0.3406, 0.4688, 0.3406, 0.4688, 0.3816, 0.4469, 0.1594, 0.4688, 0.1184, 0.4469, 0.1184, 0.4469, 0.1594, 0.4688, 0.2038, 0.01776, 0.25, 0.01321, 0.25, 0.01321, 0.2038, 0.01776, 0.4174, 0.4174, 0.3816, 0.4469, 0.3816, 0.4469, 0.4174, 0.4174, 0.2038, 0.4822, 0.1594, 0.4688, 0.1594, 0.4688, 0.2038, 0.4822, 0.1594, 0.03124, 0.2038, 0.01776, 0.2038, 0.01776, 0.1594, 0.03124, 0.4469, 0.3816, 0.4174, 0.4174, 0.4174, 0.4174, 0.4469, 0.3816, 0.25, 0.4868, 0.2038, 0.4822, 0.2038, 0.4822, 0.25, 0.4868, 0.1184, 0.05312, 0.1594, 0.03124, 0.1594, 0.03124, 0.1184, 0.05312, 0.4688, 0.3406, 0.4469, 0.3816, 0.4469, 0.3816, 0.4688, 0.3406, 0.08257, 0.08257, 0.1184, 0.05312, 0.1184, 0.05312, 0.08257, 0.08257, 0.4822, 0.2962, 0.4688, 0.3406, 0.4688, 0.3406, 0.4822, 0.2962, 0.05312, 0.1184, 0.08257, 0.08257, 0.08257, 0.08257, 0.05312, 0.1184, 0.4868, 0.25, 0.4822, 0.2962, 0.4822, 0.2962, 0.4868, 0.25, 0.03124, 0.1594, 0.05312, 0.1184, 0.05312, 0.1184, 0.03124, 0.1594, 0.25, 0.4868, 0.2962, 0.4822, 0.2962, 0.4822, 0.25, 0.4868, 0.2962, 0.4822, 0.3406, 0.4688, 0.3406, 0.4688, 0.2962, 0.4822, 0.3406, 0.4688, 0.3816, 0.4469, 0.3816, 0.4469, 0.3406, 0.4688, 0.3816, 0.4469, 0.4174, 0.4174, 0.4174, 0.4174, 0.3816, 0.4469, 0.4174, 0.4174, 0.4469, 0.3816, 0.4469, 0.3816, 0.4174, 0.4174, 0.4469, 0.3816, 0.4688, 0.3406, 0.4688, 0.3406, 0.4469, 0.3816, 0.4688, 0.3406, 0.4822, 0.2962, 0.4822, 0.2962, 0.4688, 0.3406, 0.4822, 0.2962, 0.4868, 0.25, 0.4868, 0.25, 0.4822, 0.2962, 0.4868, 0.25, 0.4822, 0.2038, 0.4822, 0.2038, 0.4868, 0.25, 0.4822, 0.2038, 0.4688, 0.1594, 0.4688, 0.1594, 0.4822, 0.2038, 0.4688, 0.1594, 0.4469, 0.1184, 0.4469, 0.1184, 0.4688, 0.1594, 0.4469, 0.1184, 0.4174, 0.08257, 0.4174, 0.08257, 0.4469, 0.1184, 0.4174, 0.08257, 0.3816, 0.05312, 0.3816, 0.05312, 0.4174, 0.08257, 0.3816, 0.05312, 0.3406, 0.03124, 0.3406, 0.03124, 0.3816, 0.05312, 0.3406, 0.03124, 0.2962, 0.01776, 0.2962, 0.01776, 0.3406, 0.03124, 0.2962, 0.01776, 0.25, 0.01321, 0.25, 0.01321, 0.2962, 0.01776, 0.25, 0.01321, 0.2038, 0.01776, 0.2038, 0.01776, 0.25, 0.01321, 0.2038, 0.01776, 0.1594, 0.03124, 0.1594, 0.03124, 0.2038, 0.01776, 0.1594, 0.03124, 0.1184, 0.05312, 0.1184, 0.05312, 0.1594, 0.03124, 0.1184, 0.05312, 0.08257, 0.08257, 0.08257, 0.08257, 0.1184, 0.05312, 0.08257, 0.08257, 0.05312, 0.1184, 0.05312, 0.1184, 0.08257, 0.08257, 0.05312, 0.1184, 0.03124, 0.1594, 0.03124, 0.1594, 0.05312, 0.1184, 0.03124, 0.1594, 0.01776, 0.2038, 0.01776, 0.2038, 0.03124, 0.1594, 0.01776, 0.2038, 0.01321, 0.25, 0.01321, 0.25, 0.01776, 0.2038, 0.01321, 0.25, 0.01776, 0.2962, 0.01776, 0.2962, 0.01321, 0.25, 0.01776, 0.2962, 0.03124, 0.3406, 0.03124, 0.3406, 0.01776, 0.2962, 0.03124, 0.3406, 0.05312, 0.3816, 0.05312, 0.3816, 0.03124, 0.3406, 0.05312, 0.3816, 0.08257, 0.4174, 0.08257, 0.4174, 0.05312, 0.3816, 0.08257, 0.4174, 0.1184, 0.4469, 0.1184, 0.4469, 0.08257, 0.4174, 0.1184, 0.4469, 0.1594, 0.4688, 0.1594, 0.4688, 0.1184, 0.4469, 0.1594, 0.4688, 0.2038, 0.4822, 0.2038, 0.4822, 0.1594, 0.4688, 0.2038, 0.4822, 0.25, 0.4868, 0.25, 0.4868, 0.2038, 0.4822])
me_cylinder.update()
me_plane = bpy.data.meshes.new('Plane')
me_plane.from_pydata([(-1.0, -1.0, 0.0), (1.0, -1.0, 0.0), (-1.0, 1.0, 0.0), (1.0, 1.0, 0.0)], [], [(0, 1, 3, 2)])
_uv = me_plane.uv_layers.new(name='UVMap')
_uv.uv.foreach_set('vector', [0.0, 0.0, 1.0, 0.0, 1.0, 1.0, 0.0, 1.0])
me_plane.materials.append(mat_material_001)
me_plane.update()
me_plane_001 = bpy.data.meshes.new('Plane.001')
me_plane_001.from_pydata([(-1.0, -1.0, 0.0), (1.0, -1.0, 0.0), (-1.0, 1.0, 0.0), (1.0, 1.0, 0.0)], [], [(0, 1, 3, 2)])
_uv = me_plane_001.uv_layers.new(name='UVMap')
_uv.uv.foreach_set('vector', [0.0, 0.0, 1.0, 0.0, 1.0, 1.0, 0.0, 1.0])
me_plane_001.materials.append(mat_material_002)
me_plane_001.update()

# ---- objects
ob_light = bpy.data.objects.new('Light', light_light)
ob_camera = bpy.data.objects.new('Camera', cam_camera)
ob_empty = bpy.data.objects.new('Empty', None)
ob_cylinder = bpy.data.objects.new('Cylinder', me_cylinder)
ob_light_001 = bpy.data.objects.new('Light.001', light_light_001)
ob_plane = bpy.data.objects.new('Plane', me_plane)
ob_plane_001 = bpy.data.objects.new('Plane.001', me_plane_001)
ob_spot = bpy.data.objects.new('Spot', light_spot)
ob_spot_001 = bpy.data.objects.new('Spot.001', light_spot_001)

# ---- transforms, parenting, visibility, modifiers, constraints
ob_light.location = (4.076, 1.005, 5.904)
ob_light.rotation_euler = (0.6503, 0.05522, 1.866)
ob_light.lock_rotations_4d = False
ob_light.empty_display_type = 'ARROWS'
ob_light.color = (0.0, 0.0, 0.0, 0.0)
ob_light.lineart.crease_threshold = 0.0
ob_camera.location = (0.04346, -13.05, 0.05943)
ob_camera.rotation_euler = (1.698, 4.479, -0.001798)
ob_camera.lock_rotations_4d = False
ob_camera.empty_display_type = 'ARROWS'
ob_camera.color = (0.0, 0.0, 0.0, 0.0)
ob_camera.display_type = 'WIRE'
ob_camera.lineart.crease_threshold = 0.0
ob_empty.location = (0.0, 0.0, 0.0)
ob_empty.rotation_euler = (1.571, 1.779e-07, 0.0)
ob_empty.empty_display_type = 'IMAGE'
ob_empty.empty_display_size = 5.0
ob_empty.hide_select = True
ob_cylinder.location = (0.0, 6.75, 8.076)
ob_cylinder.scale = (0.8068, 0.8068, 0.8068)
_m = ob_cylinder.modifiers.new('Subdivision', 'SUBSURF')
_m.levels = 6
_m.render_levels = 6
ob_light_001.location = (-1.423, -4.858, 5.864)
ob_light_001.rotation_euler = (0.6503, 0.05522, 1.866)
ob_light_001.lock_rotations_4d = False
ob_light_001.empty_display_type = 'ARROWS'
ob_light_001.color = (0.0, 0.0, 0.0, 0.0)
ob_light_001.lineart.crease_threshold = 0.0
ob_plane.location = (0.0, -11.79, 0.0)
ob_plane.scale = (24.0, 24.0, 24.0)
ob_plane_001.location = (0.0, 12.17, 23.88)
ob_plane_001.rotation_euler = (1.571, -0.0, 0.0)
ob_plane_001.scale = (24.0, 24.0, 24.0)
ob_spot.location = (5.86, 8.715, 6.045)
ob_spot.rotation_euler = (1.059, 1.571, 0.0)
ob_spot.scale = (5.479, -4.375, 5.955)
ob_spot_001.location = (-4.353, 8.715, 5.925)
ob_spot_001.rotation_euler = (2.204, 1.571, 0.0)
ob_spot_001.scale = (5.479, -4.375, 5.955)

# ---- collection membership
col_collection.objects.link(ob_light)
col_collection.objects.link(ob_camera)
col_collection.objects.link(ob_empty)
col_collection.objects.link(ob_cylinder)
col_collection.objects.link(ob_light_001)
col_collection.objects.link(ob_plane)
col_collection.objects.link(ob_plane_001)
col_collection.objects.link(ob_spot)
col_collection.objects.link(ob_spot_001)

# ---- scene / render settings (as saved in the file)
scene.camera = ob_camera
scene.frame_start = 1; scene.frame_end = 217; scene.frame_set(0)
scene.render.engine = 'CYCLES'
scene.cycles.sampling_pattern = 'TABULATED_SOBOL'
scene.cycles.use_light_tree = False
scene.view_settings.view_transform = 'Filmic'
bpy.context.view_layer.update()
